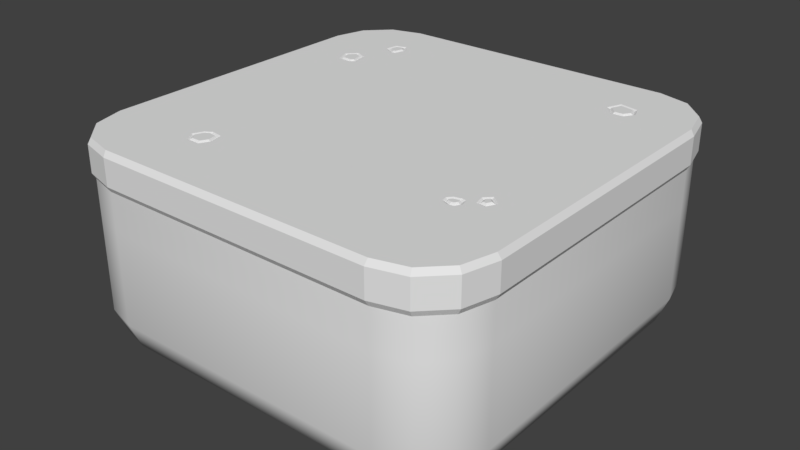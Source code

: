 # Source: BLOCK.blend  (saved by Blender 2.79.7; exported with 4.5.12 LTS)
import bpy
from mathutils import Matrix  # noqa: F401  (used for matrix-valued properties, if any)

bpy.ops.wm.read_factory_settings(use_empty=True)
scene = bpy.context.scene
scene.name = 'Scene'

# ---- collections
col_collection_1 = bpy.data.collections.new('Collection 1'); scene.collection.children.link(col_collection_1)

# ---- materials (node trees are filled in below, after node groups)
mat_m0green_v = bpy.data.materials.new('m0Green_v')
mat_m0green_v.alpha_threshold = 0.0
mat_m0green_v.use_transparent_shadow = False
mat_m0green_v.roughness = 0.5
mat_m5whiteflower_v = bpy.data.materials.new('m5whiteflower_v')
mat_m5whiteflower_v.alpha_threshold = 0.0
mat_m5whiteflower_v.use_transparent_shadow = False
mat_m5whiteflower_v.roughness = 0.5

# ---- material node trees

# ---- world
world_world = bpy.data.worlds.new('World'); scene.world = world_world
world_world.color = (0.05088, 0.05088, 0.05088)
world_world.use_sun_shadow = False
world_world.sun_shadow_jitter_overblur = 0.0

# ---- meshes
me_plane_002 = bpy.data.meshes.new('Plane.002')
me_plane_002.from_pydata([(-1.421, 1.043, 0.3677), (-1.354, 1.012, 0.3677), (-1.331, 0.9063, 0.3677), (-1.354, 0.8886, 0.3677), (-1.446, 0.8962, 0.3677), (-1.478, 0.9827, 0.3677), (-1.202, 1.48, 0.3677), (-1.17, 1.437, 0.3677), (-1.194, 1.354, 0.3677), (-1.21, 1.352, 0.3677), (-1.27, 1.392, 0.3677), (-1.26, 1.461, 0.3677), (1.263, 1.458, 0.3677), (1.226, 1.37, 0.3677), (1.291, 1.297, 0.3677), (1.37, 1.301, 0.3677), (1.412, 1.362, 0.3677), (1.386, 1.433, 0.3677), (-1.032, -1.245, 0.3677), (-0.9894, -1.218, 0.3677), (-0.9167, -1.231, 0.3677), (-0.9003, -1.313, 0.3677), (-0.9353, -1.378, 0.3677), (-1.027, -1.378, 0.3677), (-1.063, -1.314, 0.3677), (1.474, -0.7626, 0.3677), (1.514, -0.7941, 0.3677), (1.491, -0.837, 0.3677), (1.461, -0.8345, 0.3677), (1.451, -0.7857, 0.3677), (1.265, -0.9293, 0.3677), (1.316, -0.9179, 0.3677), (1.32, -0.9187, 0.3677), (1.327, -0.9482, 0.3677), (1.312, -0.9748, 0.3677), (1.288, -0.9784, 0.3677), (1.253, -0.9653, 0.3677), (1.25, -0.9485, 0.3677), (-1.425, 1.066, 0.3516), (-1.337, 1.026, 0.3516), (-1.31, 0.8984, 0.3516), (-1.349, 0.8686, 0.3516), (-1.46, 0.8779, 0.3516), (-1.501, 0.9874, 0.3516), (-1.194, 1.503, 0.3516), (-1.148, 1.441, 0.3516), (-1.179, 1.337, 0.3516), (-1.214, 1.332, 0.3516), (-1.291, 1.382, 0.3516), (-1.278, 1.476, 0.3516), (1.251, 1.48, 0.3516), (1.204, 1.366, 0.3516), (1.283, 1.277, 0.3516), (1.381, 1.282, 0.3516), (1.434, 1.359, 0.3516), (1.401, 1.45, 0.3516), (-1.047, -1.231, 0.3516), (-0.9933, -1.198, 0.3516), (-0.9002, -1.215, 0.3516), (-0.8798, -1.316, 0.3516), (-0.9237, -1.398, 0.3516), (-1.039, -1.398, 0.3516), (-1.085, -1.315, 0.3516), (1.473, -0.7365, 0.3516), (1.539, -0.7889, 0.3516), (1.502, -0.8574, 0.3516), (1.445, -0.8527, 0.3516), (1.43, -0.7794, 0.3516), (1.255, -0.9117, 0.3516), (1.316, -0.898, 0.3516), (1.336, -0.9023, 0.3516), (1.348, -0.9512, 0.3516), (1.324, -0.9926, 0.3516), (1.286, -0.9984, 0.3516), (1.236, -0.9798, 0.3516), (1.229, -0.9434, 0.3516)], [], [(17, 12, 13, 14, 15, 16), (6, 11, 10, 9, 8, 7), (1, 0, 5, 4, 3, 2), (26, 25, 29, 28, 27), (33, 32, 31, 30, 37, 36, 35, 34), (20, 19, 18, 24, 23, 22, 21), (0, 1, 39, 38), (1, 2, 40, 39), (2, 3, 41, 40), (3, 4, 42, 41), (4, 5, 43, 42), (5, 0, 38, 43), (6, 7, 45, 44), (7, 8, 46, 45), (8, 9, 47, 46), (9, 10, 48, 47), (10, 11, 49, 48), (11, 6, 44, 49), (13, 12, 50, 51), (14, 13, 51, 52), (15, 14, 52, 53), (16, 15, 53, 54), (17, 16, 54, 55), (12, 17, 55, 50), (18, 19, 57, 56), (19, 20, 58, 57), (20, 21, 59, 58), (21, 22, 60, 59), (22, 23, 61, 60), (23, 24, 62, 61), (24, 18, 56, 62), (25, 26, 64, 63), (26, 27, 65, 64), (27, 28, 66, 65), (28, 29, 67, 66), (29, 25, 63, 67), (30, 31, 69, 68), (31, 32, 70, 69), (32, 33, 71, 70), (33, 34, 72, 71), (34, 35, 73, 72), (35, 36, 74, 73), (36, 37, 75, 74), (37, 30, 68, 75)])
_uv = me_plane_002.uv_layers.new(name='UVMap')
_uv.uv.foreach_set('vector', [-0.2676, 0.03509, -0.973, -0.2527, -0.8625, -0.8202, -0.2835, -0.9791, 0.1141, -0.692, 0.1187, -0.235, 1.217, -0.7401, 1.002, -0.4402, 0.5806, -0.4927, 0.4563, -0.9161, 0.4966, -1.005, 1.018, -0.9979, 0.7863, 0.385, 1.233, 0.3756, 1.393, 0.8527, 1.006, 1.259, 0.4731, 1.07, 0.3854, 0.9125, 1.678, -0.9865, 1.978, -0.9521, 1.969, -0.7549, 1.72, -0.5944, 1.595, -0.7157, 0.8112, 1.844, 0.7263, 2.002, 0.704, 2.001, 0.4306, 1.852, 0.3703, 1.716, 0.4188, 1.624, 0.6416, 1.607, 0.772, 1.666, -0.06934, 1.279, -0.5127, 1.363, -0.7768, 1.198, -0.9665, 0.7693, -0.7452, 0.3792, -0.1893, 0.3746, 0.0236, 0.7744, 1.233, 0.3756, 0.7863, 0.385, 0.7039, 0.2191, 1.344, 0.2191, 0.7863, 0.385, 0.3854, 0.9125, 0.1993, 0.8987, 0.7039, 0.2191, 0.3854, 0.9125, 0.4731, 1.07, 0.3532, 1.204, 0.1993, 0.8987, 0.4731, 1.07, 1.006, 1.259, 1.05, 1.44, 0.3532, 1.204, 1.006, 1.259, 1.393, 0.8527, 1.581, 0.8943, 1.05, 1.44, 1.393, 0.8527, 1.233, 0.3756, 1.344, 0.2191, 1.581, 0.8943, 1.217, -0.7401, 1.018, -0.9979, 1.103, -1.162, 1.408, -0.7431, 1.018, -0.9979, 0.4966, -1.005, 0.3961, -1.162, 1.103, -1.162, 0.4966, -1.005, 0.4563, -0.9161, 0.2801, -0.935, 0.3961, -1.162, 0.4563, -0.9161, 0.5806, -0.4927, 0.4604, -0.3512, 0.2801, -0.935, 0.5806, -0.4927, 1.002, -0.4402, 1.08, -0.2646, 0.4604, -0.3512, 1.002, -0.4402, 1.217, -0.7401, 1.408, -0.7431, 1.08, -0.2646, -0.8625, -0.8202, -0.973, -0.2527, -1.147, -0.1586, -1.005, -0.9446, -0.2835, -0.9791, -0.8625, -0.8202, -1.005, -0.9446, -0.2499, -1.162, 0.1141, -0.692, -0.2835, -0.9791, -0.2499, -1.162, 0.2788, -0.7713, 0.1187, -0.235, 0.1141, -0.692, 0.2788, -0.7713, 0.2788, -0.1464, -0.2676, 0.03509, 0.1187, -0.235, 0.2788, -0.1464, -0.2512, 0.2178, -0.973, -0.2527, -0.2676, 0.03509, -0.2512, 0.2178, -1.147, -0.1586, -0.7768, 1.198, -0.5127, 1.363, -0.5409, 1.536, -0.9089, 1.314, -0.5127, 1.363, -0.06934, 1.279, 0.06295, 1.41, -0.5409, 1.536, -0.06934, 1.279, 0.0236, 0.7744, 0.198, 0.747, 0.06295, 1.41, 0.0236, 0.7744, -0.1893, 0.3746, -0.09725, 0.2191, 0.198, 0.747, -0.1893, 0.3746, -0.7452, 0.3792, -0.8338, 0.2192, -0.09725, 0.2191, -0.7452, 0.3792, -0.9665, 0.7693, -1.147, 0.7551, -0.8338, 0.2192, -0.9665, 0.7693, -0.7768, 1.198, -0.9089, 1.314, -1.147, 0.7551, 1.978, -0.9521, 1.678, -0.9865, 1.578, -1.162, 2.134, -1.086, 1.678, -0.9865, 1.595, -0.7157, 1.409, -0.666, 1.578, -1.162, 1.595, -0.7157, 1.72, -0.5944, 1.7, -0.4021, 1.409, -0.666, 1.72, -0.5944, 1.969, -0.7549, 2.134, -0.6638, 1.7, -0.4021, 1.969, -0.7549, 1.978, -0.9521, 2.134, -1.086, 2.134, -0.6638, 0.4306, 1.852, 0.704, 2.001, 0.6677, 2.162, 0.3001, 1.961, 0.704, 2.001, 0.7263, 2.002, 0.8105, 2.162, 0.6677, 2.162, 0.7263, 2.002, 0.8112, 1.844, 0.9825, 1.868, 0.8105, 2.162, 0.8112, 1.844, 0.772, 1.666, 0.906, 1.558, 0.9825, 1.868, 0.772, 1.666, 0.6416, 1.607, 0.6725, 1.441, 0.906, 1.558, 0.6416, 1.607, 0.4188, 1.624, 0.3215, 1.479, 0.6725, 1.441, 0.4188, 1.624, 0.3703, 1.716, 0.1993, 1.7, 0.3215, 1.479, 0.3703, 1.716, 0.4306, 1.852, 0.3001, 1.961, 0.1993, 1.7])
_ca = me_plane_002.color_attributes.new('Col', 'BYTE_COLOR', 'CORNER')
_ca.data.foreach_set('color', [0.4508, 0.4508, 0.4508, 1.0, 0.4508, 0.4508, 0.4508, 1.0, 0.4508, 0.4508, 0.4508, 1.0, 0.4508, 0.4508, 0.4508, 1.0, 0.4508, 0.4508, 0.4508, 1.0, 0.4508, 0.4508, 0.4508, 1.0, 0.4508, 0.4508, 0.4508, 1.0, 0.4508, 0.4508, 0.4508, 1.0, 0.4508, 0.4508, 0.4508, 1.0, 0.4508, 0.4508, 0.4508, 1.0, 0.4508, 0.4508, 0.4508, 1.0, 0.4508, 0.4508, 0.4508, 1.0, 0.4508, 0.4508, 0.4508, 1.0, 0.4508, 0.4508, 0.4508, 1.0, 0.4508, 0.4508, 0.4508, 1.0, 0.4508, 0.4508, 0.4508, 1.0, 0.4508, 0.4508, 0.4508, 1.0, 0.4508, 0.4508, 0.4508, 1.0, 0.4508, 0.4508, 0.4508, 1.0, 0.4508, 0.4508, 0.4508, 1.0, 0.4508, 0.4508, 0.4508, 1.0, 0.4508, 0.4508, 0.4508, 1.0, 0.4508, 0.4508, 0.4508, 1.0, 0.4508, 0.4508, 0.4508, 1.0, 0.4508, 0.4508, 0.4508, 1.0, 0.4508, 0.4508, 0.4508, 1.0, 0.4508, 0.4508, 0.4508, 1.0, 0.4508, 0.4508, 0.4508, 1.0, 0.4508, 0.4508, 0.4508, 1.0, 0.4508, 0.4508, 0.4508, 1.0, 0.4508, 0.4508, 0.4508, 1.0, 0.4508, 0.4508, 0.4508, 1.0, 0.4508, 0.4508, 0.4508, 1.0, 0.4508, 0.4508, 0.4508, 1.0, 0.4508, 0.4508, 0.4508, 1.0, 0.4508, 0.4508, 0.4508, 1.0, 0.4508, 0.4508, 0.4508, 1.0, 0.4508, 0.4508, 0.4508, 1.0, 0.4508, 0.4508, 0.4508, 1.0, 0.4508, 0.4508, 0.4508, 1.0, 0.1329, 0.1329, 0.1329, 1.0, 0.1329, 0.1329, 0.1329, 1.0, 0.4508, 0.4508, 0.4508, 1.0, 0.4508, 0.4508, 0.4508, 1.0, 0.1329, 0.1329, 0.1329, 1.0, 0.1329, 0.1329, 0.1329, 1.0, 0.4508, 0.4508, 0.4508, 1.0, 0.4508, 0.4508, 0.4508, 1.0, 0.1329, 0.1329, 0.1329, 1.0, 0.1329, 0.1329, 0.1329, 1.0, 0.4508, 0.4508, 0.4508, 1.0, 0.4508, 0.4508, 0.4508, 1.0, 0.1329, 0.1329, 0.1329, 1.0, 0.1329, 0.1329, 0.1329, 1.0, 0.4508, 0.4508, 0.4508, 1.0, 0.4508, 0.4508, 0.4508, 1.0, 0.1329, 0.1329, 0.1329, 1.0, 0.1329, 0.1329, 0.1329, 1.0, 0.4508, 0.4508, 0.4508, 1.0, 0.4508, 0.4508, 0.4508, 1.0, 0.1329, 0.1329, 0.1329, 1.0, 0.1329, 0.1329, 0.1329, 1.0, 0.4508, 0.4508, 0.4508, 1.0, 0.4508, 0.4508, 0.4508, 1.0, 0.1329, 0.1329, 0.1329, 1.0, 0.1329, 0.1329, 0.1329, 1.0, 0.4508, 0.4508, 0.4508, 1.0, 0.4508, 0.4508, 0.4508, 1.0, 0.1329, 0.1329, 0.1329, 1.0, 0.1329, 0.1329, 0.1329, 1.0, 0.4508, 0.4508, 0.4508, 1.0, 0.4508, 0.4508, 0.4508, 1.0, 0.1329, 0.1329, 0.1329, 1.0, 0.1329, 0.1329, 0.1329, 1.0, 0.4508, 0.4508, 0.4508, 1.0, 0.4508, 0.4508, 0.4508, 1.0, 0.1329, 0.1329, 0.1329, 1.0, 0.1329, 0.1329, 0.1329, 1.0, 0.4508, 0.4508, 0.4508, 1.0, 0.4508, 0.4508, 0.4508, 1.0, 0.1329, 0.1329, 0.1329, 1.0, 0.1329, 0.1329, 0.1329, 1.0, 0.4508, 0.4508, 0.4508, 1.0, 0.4508, 0.4508, 0.4508, 1.0, 0.1329, 0.1329, 0.1329, 1.0, 0.1329, 0.1329, 0.1329, 1.0, 0.4508, 0.4508, 0.4508, 1.0, 0.4508, 0.4508, 0.4508, 1.0, 0.1329, 0.1329, 0.1329, 1.0, 0.1329, 0.1329, 0.1329, 1.0, 0.4508, 0.4508, 0.4508, 1.0, 0.4508, 0.4508, 0.4508, 1.0, 0.1329, 0.1329, 0.1329, 1.0, 0.1329, 0.1329, 0.1329, 1.0, 0.4508, 0.4508, 0.4508, 1.0, 0.4508, 0.4508, 0.4508, 1.0, 0.1329, 0.1329, 0.1329, 1.0, 0.1329, 0.1329, 0.1329, 1.0, 0.4508, 0.4508, 0.4508, 1.0, 0.4508, 0.4508, 0.4508, 1.0, 0.1329, 0.1329, 0.1329, 1.0, 0.1329, 0.1329, 0.1329, 1.0, 0.4508, 0.4508, 0.4508, 1.0, 0.4508, 0.4508, 0.4508, 1.0, 0.1329, 0.1329, 0.1329, 1.0, 0.1329, 0.1329, 0.1329, 1.0, 0.4508, 0.4508, 0.4508, 1.0, 0.4508, 0.4508, 0.4508, 1.0, 0.1329, 0.1329, 0.1329, 1.0, 0.1329, 0.1329, 0.1329, 1.0, 0.4508, 0.4508, 0.4508, 1.0, 0.4508, 0.4508, 0.4508, 1.0, 0.1329, 0.1329, 0.1329, 1.0, 0.1329, 0.1329, 0.1329, 1.0, 0.4508, 0.4508, 0.4508, 1.0, 0.4508, 0.4508, 0.4508, 1.0, 0.1329, 0.1329, 0.1329, 1.0, 0.1329, 0.1329, 0.1329, 1.0, 0.4508, 0.4508, 0.4508, 1.0, 0.4508, 0.4508, 0.4508, 1.0, 0.1329, 0.1329, 0.1329, 1.0, 0.1329, 0.1329, 0.1329, 1.0, 0.4508, 0.4508, 0.4508, 1.0, 0.4508, 0.4508, 0.4508, 1.0, 0.1329, 0.1329, 0.1329, 1.0, 0.1329, 0.1329, 0.1329, 1.0, 0.4508, 0.4508, 0.4508, 1.0, 0.4508, 0.4508, 0.4508, 1.0, 0.1329, 0.1329, 0.1329, 1.0, 0.1329, 0.1329, 0.1329, 1.0, 0.4508, 0.4508, 0.4508, 1.0, 0.4508, 0.4508, 0.4508, 1.0, 0.1329, 0.1329, 0.1329, 1.0, 0.1329, 0.1329, 0.1329, 1.0, 0.4508, 0.4508, 0.4508, 1.0, 0.4508, 0.4508, 0.4508, 1.0, 0.1329, 0.1329, 0.1329, 1.0, 0.1329, 0.1329, 0.1329, 1.0, 0.4508, 0.4508, 0.4508, 1.0, 0.4508, 0.4508, 0.4508, 1.0, 0.1329, 0.1329, 0.1329, 1.0, 0.1329, 0.1329, 0.1329, 1.0, 0.4508, 0.4508, 0.4508, 1.0, 0.4508, 0.4508, 0.4508, 1.0, 0.1329, 0.1329, 0.1329, 1.0, 0.1329, 0.1329, 0.1329, 1.0, 0.4508, 0.4508, 0.4508, 1.0, 0.4508, 0.4508, 0.4508, 1.0, 0.1329, 0.1329, 0.1329, 1.0, 0.1329, 0.1329, 0.1329, 1.0, 0.4508, 0.4508, 0.4508, 1.0, 0.4508, 0.4508, 0.4508, 1.0, 0.1329, 0.1329, 0.1329, 1.0, 0.1329, 0.1329, 0.1329, 1.0, 0.4508, 0.4508, 0.4508, 1.0, 0.4508, 0.4508, 0.4508, 1.0, 0.1329, 0.1329, 0.1329, 1.0, 0.1329, 0.1329, 0.1329, 1.0, 0.4508, 0.4508, 0.4508, 1.0, 0.4508, 0.4508, 0.4508, 1.0, 0.1329, 0.1329, 0.1329, 1.0, 0.1329, 0.1329, 0.1329, 1.0, 0.4508, 0.4508, 0.4508, 1.0, 0.4508, 0.4508, 0.4508, 1.0, 0.1329, 0.1329, 0.1329, 1.0, 0.1329, 0.1329, 0.1329, 1.0, 0.4508, 0.4508, 0.4508, 1.0, 0.4508, 0.4508, 0.4508, 1.0, 0.1329, 0.1329, 0.1329, 1.0, 0.1329, 0.1329, 0.1329, 1.0, 0.4508, 0.4508, 0.4508, 1.0, 0.4508, 0.4508, 0.4508, 1.0, 0.1329, 0.1329, 0.1329, 1.0, 0.1329, 0.1329, 0.1329, 1.0, 0.4508, 0.4508, 0.4508, 1.0, 0.4508, 0.4508, 0.4508, 1.0, 0.1329, 0.1329, 0.1329, 1.0, 0.1329, 0.1329, 0.1329, 1.0, 0.4508, 0.4508, 0.4508, 1.0, 0.4508, 0.4508, 0.4508, 1.0, 0.1329, 0.1329, 0.1329, 1.0, 0.1329, 0.1329, 0.1329, 1.0, 0.4508, 0.4508, 0.4508, 1.0, 0.4508, 0.4508, 0.4508, 1.0, 0.1329, 0.1329, 0.1329, 1.0, 0.1329, 0.1329, 0.1329, 1.0, 0.4508, 0.4508, 0.4508, 1.0, 0.4508, 0.4508, 0.4508, 1.0, 0.1329, 0.1329, 0.1329, 1.0, 0.1329, 0.1329, 0.1329, 1.0])
me_plane_002.use_remesh_preserve_volume = False
me_plane_002.use_remesh_preserve_attributes = False
me_plane_002.use_mirror_vertex_groups = False
me_plane_002.use_paint_bone_selection = False
me_plane_002.use_paint_mask_vertex = True
me_plane_002.update()
me_plane_001 = bpy.data.meshes.new('Plane.001')
me_plane_001.from_pydata([(-1.681, -1.915, 0.3089), (-1.915, -1.681, 0.3089), (-2.0, -1.363, 0.3089), (-2.0, 1.363, 0.3089), (-1.369, -1.967, -0.001742), (-1.363, -2.0, 0.0522), (-1.967, -1.369, -0.001742), (-2.0, -1.363, 0.0522), (-1.67, -1.886, -0.001742), (-1.681, -1.915, 0.0522), (-1.886, -1.67, -0.001742), (-1.915, -1.681, 0.0522), (1.967, -1.369, -0.001742), (2.0, -1.363, 0.0522), (1.369, -1.967, -0.001742), (1.363, -2.0, 0.0522), (1.886, -1.67, -0.001742), (1.915, -1.681, 0.0522), (1.67, -1.886, -0.001742), (1.681, -1.915, 0.0522), (-1.369, 1.967, -0.001742), (-1.363, 2.0, 0.0522), (-2.0, 1.363, 0.0522), (-1.967, 1.369, -0.001742), (-1.67, 1.886, -0.001742), (-1.681, 1.915, 0.0522), (-1.886, 1.67, -0.001742), (-1.915, 1.681, 0.0522), (1.369, 1.967, -0.001742), (1.363, 2.0, 0.0522), (1.967, 1.369, -0.001742), (2.0, 1.363, 0.0522), (1.67, 1.886, -0.001742), (1.681, 1.915, 0.0522), (1.886, 1.67, -0.001742), (1.915, 1.681, 0.0522), (-1.363, -2.0, 0.3089), (1.363, -2.0, 0.3089), (1.681, -1.915, 0.3089), (1.915, -1.681, 0.3089), (2.0, -1.363, 0.3089), (2.0, 1.363, 0.3089), (1.915, 1.681, 0.3089), (1.681, 1.915, 0.3089), (1.363, 2.0, 0.3089), (-1.363, 2.0, 0.3089), (-1.681, 1.915, 0.3089), (-1.915, 1.681, 0.3089), (-1.369, -1.967, 0.3628), (-1.67, -1.886, 0.3628), (-1.886, -1.67, 0.3628), (-1.967, -1.369, 0.3628), (-1.967, 1.369, 0.3628), (1.369, -1.967, 0.3628), (1.67, -1.886, 0.3628), (1.886, -1.67, 0.3628), (1.967, -1.369, 0.3628), (1.967, 1.369, 0.3628), (1.886, 1.67, 0.3628), (1.67, 1.886, 0.3628), (1.369, 1.967, 0.3628), (-1.369, 1.967, 0.3628), (-1.67, 1.886, 0.3628), (-1.886, 1.67, 0.3628), (-1.43, 1.091, 0.3628), (-1.32, 1.04, 0.3628), (-1.287, 0.8901, 0.3628), (-1.342, 0.8477, 0.3628), (-1.475, 0.8586, 0.3628), (-1.524, 0.9922, 0.3628), (-1.187, 1.527, 0.3628), (-1.126, 1.445, 0.3628), (-1.163, 1.319, 0.3628), (-1.219, 1.31, 0.3628), (-1.314, 1.373, 0.3628), (-1.296, 1.492, 0.3628), (1.239, 1.503, 0.3628), (1.18, 1.362, 0.3628), (1.274, 1.256, 0.3628), (1.392, 1.262, 0.3628), (1.457, 1.356, 0.3628), (1.416, 1.468, 0.3628), (-1.063, -1.217, 0.3628), (-0.9975, -1.177, 0.3628), (-0.8829, -1.197, 0.3628), (-0.8584, -1.32, 0.3628), (-0.9116, -1.418, 0.3628), (-1.051, -1.418, 0.3628), (-1.108, -1.316, 0.3628), (1.471, -0.7092, 0.3628), (1.564, -0.7836, 0.3628), (1.514, -0.8789, 0.3628), (1.429, -0.8718, 0.3628), (1.407, -0.7728, 0.3628), (1.243, -0.8934, 0.3628), (1.316, -0.8771, 0.3628), (1.353, -0.8852, 0.3628), (1.369, -0.9543, 0.3628), (1.337, -1.011, 0.3628), (1.284, -1.019, 0.3628), (1.219, -0.995, 0.3628), (1.207, -0.9381, 0.3628), (-1.425, 1.066, 0.3516), (-1.337, 1.026, 0.3516), (-1.31, 0.8984, 0.3516), (-1.349, 0.8686, 0.3516), (-1.46, 0.8779, 0.3516), (-1.501, 0.9874, 0.3516), (-1.194, 1.503, 0.3516), (-1.148, 1.441, 0.3516), (-1.179, 1.337, 0.3516), (-1.214, 1.332, 0.3516), (-1.291, 1.382, 0.3516), (-1.278, 1.476, 0.3516), (1.251, 1.48, 0.3516), (1.204, 1.366, 0.3516), (1.283, 1.277, 0.3516), (1.381, 1.282, 0.3516), (1.434, 1.359, 0.3516), (1.401, 1.45, 0.3516), (-1.047, -1.231, 0.3516), (-0.9933, -1.198, 0.3516), (-0.9002, -1.215, 0.3516), (-0.8798, -1.316, 0.3516), (-0.9237, -1.398, 0.3516), (-1.039, -1.398, 0.3516), (-1.085, -1.315, 0.3516), (1.473, -0.7365, 0.3516), (1.539, -0.7889, 0.3516), (1.502, -0.8574, 0.3516), (1.445, -0.8527, 0.3516), (1.43, -0.7794, 0.3516), (1.255, -0.9117, 0.3516), (1.316, -0.898, 0.3516), (1.336, -0.9023, 0.3516), (1.348, -0.9512, 0.3516), (1.324, -0.9926, 0.3516), (1.286, -0.9984, 0.3516), (1.236, -0.9798, 0.3516), (1.229, -0.9434, 0.3516)], [], [(41, 13, 31), (37, 5, 15), (3, 27, 22), (38, 15, 19), (2, 22, 7), (36, 9, 5), (1, 7, 11), (42, 31, 35), (40, 17, 13), (45, 29, 21), (0, 11, 9), (46, 21, 25), (39, 19, 17), (47, 25, 27), (47, 52, 63), (17, 18, 16), (39, 56, 55), (15, 4, 14), (14, 19, 15), (49, 1, 0), (28, 33, 32), (53, 36, 37), (20, 25, 21), (33, 34, 32), (23, 27, 26), (7, 23, 6), (42, 57, 41), (55, 38, 39), (12, 17, 16), (51, 3, 2), (30, 35, 31), (9, 10, 8), (6, 11, 7), (57, 40, 41), (46, 61, 45), (63, 46, 47), (43, 60, 59), (21, 28, 20), (38, 53, 37), (31, 12, 30), (0, 48, 49), (59, 42, 43), (1, 51, 2), (43, 35, 33), (4, 9, 8), (27, 24, 26), (61, 44, 45), (44, 33, 29), (88, 49, 87), (89, 57, 79), (73, 64, 65), (71, 76, 60), (92, 93, 96), (99, 85, 56), (102, 65, 64), (104, 65, 103), (104, 67, 66), (106, 67, 105), (106, 69, 68), (102, 69, 107), (108, 71, 70), (110, 71, 109), (110, 73, 72), (112, 73, 111), (112, 75, 74), (108, 75, 113), (114, 77, 115), (115, 78, 116), (117, 78, 79), (118, 79, 80), (119, 80, 81), (114, 81, 76), (121, 82, 120), (122, 83, 121), (122, 85, 84), (124, 85, 123), (124, 87, 86), (125, 88, 87), (126, 82, 88), (127, 90, 89), (128, 91, 90), (130, 91, 129), (130, 93, 92), (127, 93, 131), (132, 95, 94), (134, 95, 133), (134, 97, 96), (136, 97, 135), (136, 99, 98), (138, 99, 137), (138, 101, 100), (139, 94, 101), (41, 40, 13), (37, 36, 5), (3, 47, 27), (38, 37, 15), (2, 3, 22), (36, 0, 9), (1, 2, 7), (42, 41, 31), (40, 39, 17), (45, 44, 29), (0, 1, 11), (46, 45, 21), (39, 38, 19), (47, 46, 25), (47, 3, 52), (17, 19, 18), (39, 40, 56), (15, 5, 4), (14, 18, 19), (49, 50, 1), (28, 29, 33), (53, 48, 36), (20, 24, 25), (33, 35, 34), (23, 22, 27), (7, 22, 23), (42, 58, 57), (55, 54, 38), (12, 13, 17), (51, 52, 3), (30, 34, 35), (9, 11, 10), (6, 10, 11), (57, 56, 40), (46, 62, 61), (63, 62, 46), (43, 44, 60), (21, 29, 28), (38, 54, 53), (31, 13, 12), (0, 36, 48), (59, 58, 42), (1, 50, 51), (43, 42, 35), (4, 5, 9), (27, 25, 24), (61, 60, 44), (44, 43, 33), (49, 48, 87), (48, 53, 86), (87, 48, 86), (53, 54, 55), (55, 56, 53), (56, 85, 53), (85, 86, 53), (51, 50, 88), (50, 49, 88), (52, 51, 68), (51, 88, 82), (51, 82, 68), (68, 69, 52), (77, 66, 78), (66, 67, 84), (78, 66, 93), (93, 66, 84), (67, 68, 83), (68, 82, 83), (83, 84, 67), (79, 78, 89), (89, 78, 93), (57, 80, 79), (90, 56, 57), (89, 90, 57), (63, 52, 74), (52, 69, 64), (52, 64, 74), (73, 74, 64), (77, 71, 72), (77, 72, 66), (72, 73, 65), (65, 66, 72), (62, 63, 75), (63, 74, 75), (60, 61, 71), (61, 62, 75), (70, 61, 75), (58, 59, 81), (59, 60, 81), (80, 57, 58), (81, 80, 58), (61, 70, 71), (71, 77, 76), (76, 81, 60), (93, 84, 94), (84, 85, 101), (94, 84, 101), (94, 95, 93), (56, 90, 91), (96, 97, 92), (97, 56, 91), (97, 91, 92), (93, 95, 96), (100, 101, 85), (56, 97, 98), (99, 100, 85), (56, 98, 99), (102, 103, 65), (104, 66, 65), (104, 105, 67), (106, 68, 67), (106, 107, 69), (102, 64, 69), (108, 109, 71), (110, 72, 71), (110, 111, 73), (112, 74, 73), (112, 113, 75), (108, 70, 75), (114, 76, 77), (115, 77, 78), (117, 116, 78), (118, 117, 79), (119, 118, 80), (114, 119, 81), (121, 83, 82), (122, 84, 83), (122, 123, 85), (124, 86, 85), (124, 125, 87), (125, 126, 88), (126, 120, 82), (127, 128, 90), (128, 129, 91), (130, 92, 91), (130, 131, 93), (127, 89, 93), (132, 133, 95), (134, 96, 95), (134, 135, 97), (136, 98, 97), (136, 137, 99), (138, 100, 99), (138, 139, 101), (139, 132, 94)])
_uv = me_plane_001.uv_layers.new(name='UVMap')
_uv.uv.foreach_set('vector', [1.168, 0.977, 1.278, 0.01636, 1.26, 1.005, 0.977, -0.1684, 0.01636, -0.278, 1.005, -0.2602, -0.1824, 0.9547, -0.2201, 1.108, -0.2779, 0.9836, 1.075, -0.127, 1.005, -0.2602, 1.125, -0.2034, -0.1684, 0.0229, -0.2779, 0.9836, -0.2602, -0.005308, 0.04525, -0.1826, -0.1081, -0.2203, 0.01636, -0.278, -0.127, -0.07508, -0.2602, -0.005308, -0.2034, -0.1249, 1.127, 1.075, 1.26, 1.005, 1.203, 1.125, 1.182, 0.04526, 1.22, -0.1081, 1.278, 0.01636, 0.02302, 1.168, 0.9836, 1.278, -0.005197, 1.26, -0.05437, -0.1445, -0.2034, -0.1249, -0.1081, -0.2203, -0.07496, 1.127, -0.005197, 1.26, -0.1248, 1.203, 1.144, -0.05437, 1.125, -0.2034, 1.22, -0.1081, -0.1444, 1.054, -0.1248, 1.203, -0.2201, 1.108, -0.1444, 1.054, -0.1605, 0.9541, -0.1269, 1.045, 1.22, -0.1081, 1.142, -0.2234, 1.242, -0.1259, 1.144, -0.05437, 1.161, 0.04577, 1.127, -0.04507, 1.005, -0.2602, 0.005437, -0.3028, 1.016, -0.2847, 1.016, -0.2847, 1.125, -0.2034, 1.005, -0.2602, -0.04508, -0.1271, -0.127, -0.07508, -0.05437, -0.1445, 0.9946, 1.303, 1.108, 1.22, 1.126, 1.242, 0.9757, -0.1465, 0.04525, -0.1826, 0.977, -0.1684, -0.01644, 1.285, -0.1248, 1.203, -0.005197, 1.26, 1.108, 1.22, 1.223, 1.142, 1.126, 1.242, -0.3027, 0.9945, -0.2201, 1.108, -0.2416, 1.126, -0.2602, -0.005308, -0.3027, 0.9945, -0.2847, -0.01655, 1.127, 1.075, 1.147, 0.9758, 1.168, 0.977, 1.127, -0.04507, 1.075, -0.127, 1.144, -0.05437, 1.303, 0.005435, 1.22, -0.1081, 1.242, -0.1259, -0.1465, 0.02414, -0.1824, 0.9547, -0.1684, 0.0229, 1.285, 1.016, 1.203, 1.125, 1.26, 1.005, -0.1081, -0.2203, -0.2234, -0.1418, -0.1259, -0.2417, -0.2847, -0.01655, -0.2034, -0.1249, -0.2602, -0.005308, 1.147, 0.9758, 1.182, 0.04526, 1.168, 0.977, -0.07496, 1.127, 0.02426, 1.146, 0.02302, 1.168, -0.1269, 1.045, -0.07496, 1.127, -0.1444, 1.054, 1.054, 1.144, 0.9542, 1.161, 1.045, 1.127, -0.005197, 1.26, 0.9946, 1.303, -0.01644, 1.285, 1.075, -0.127, 0.9757, -0.1465, 0.977, -0.1684, 1.26, 1.005, 1.303, 0.005435, 1.285, 1.016, -0.05437, -0.1445, 0.04577, -0.1606, -0.04508, -0.1271, 1.045, 1.127, 1.127, 1.075, 1.054, 1.144, -0.127, -0.07508, -0.1465, 0.02414, -0.1684, 0.0229, 1.054, 1.144, 1.203, 1.125, 1.108, 1.22, 0.005437, -0.3028, -0.1081, -0.2203, -0.1259, -0.2417, -0.2201, 1.108, -0.1416, 1.223, -0.2416, 1.126, 0.02426, 1.146, 0.9547, 1.182, 0.02302, 1.168, 0.9547, 1.182, 1.108, 1.22, 0.9836, 1.278, 0.1367, 0.05591, -0.04508, -0.1271, 0.1556, 0.02259, 0.993, 0.2694, 1.147, 0.9758, 0.9569, 0.9288, 0.08624, 0.93, 0.01859, 0.8577, 0.05515, 0.8407, 0.1151, 0.9747, 0.9065, 1.006, 0.9542, 1.161, 0.9799, 0.215, 0.9723, 0.2481, 0.9549, 0.2105, 0.9329, 0.1659, 0.2195, 0.05615, 1.161, 0.04577, 0.02025, 0.8495, 0.05515, 0.8407, 0.01859, 0.8577, 0.05932, 0.7938, 0.05515, 0.8407, 0.04938, 0.836, 0.05932, 0.7938, 0.0488, 0.7769, 0.06687, 0.791, 0.009641, 0.7869, 0.0488, 0.7769, 0.04664, 0.7838, 0.009641, 0.7869, -0.01205, 0.825, 0.004906, 0.7805, 0.02025, 0.8495, -0.01205, 0.825, -0.004263, 0.8234, 0.09197, 0.9935, 0.1151, 0.9747, 0.09416, 1.001, 0.09905, 0.939, 0.1151, 0.9747, 0.1078, 0.9733, 0.09905, 0.939, 0.08624, 0.93, 0.1045, 0.9331, 0.06166, 0.9535, 0.08624, 0.93, 0.08754, 0.9371, 0.06166, 0.9535, 0.05892, 0.9892, 0.05457, 0.9502, 0.09197, 0.9935, 0.05892, 0.9892, 0.06507, 0.9843, 0.9106, 0.9989, 0.8871, 0.9597, 0.8949, 0.9612, 0.8949, 0.9612, 0.9182, 0.9257, 0.921, 0.9326, 0.9532, 0.9352, 0.9182, 0.9257, 0.9569, 0.9288, 0.9702, 0.9609, 0.9569, 0.9288, 0.9777, 0.9602, 0.9591, 0.9901, 0.9777, 0.9602, 0.964, 0.996, 0.9106, 0.9989, 0.964, 0.996, 0.9065, 1.006, 0.1745, 0.09552, 0.1514, 0.08859, 0.1567, 0.08407, 0.2054, 0.09065, 0.173, 0.1026, 0.1745, 0.09552, 0.2054, 0.09065, 0.2195, 0.05615, 0.2111, 0.09659, 0.1978, 0.03005, 0.2195, 0.05615, 0.2123, 0.05709, 0.1978, 0.03005, 0.1556, 0.02259, 0.2018, 0.02339, 0.1596, 0.02938, 0.1367, 0.05591, 0.1556, 0.02259, 0.1442, 0.05637, 0.1514, 0.08859, 0.1367, 0.05591, 0.9937, 0.2603, 1.024, 0.2446, 0.993, 0.2694, 1.016, 0.2428, 1.008, 0.2127, 1.024, 0.2446, 0.9853, 0.2214, 1.008, 0.2127, 1.004, 0.2198, 0.9853, 0.2214, 0.9723, 0.2481, 0.9799, 0.215, 0.9937, 0.2603, 0.9723, 0.2481, 0.9797, 0.2459, 0.9225, 0.2016, 0.9428, 0.2132, 0.9187, 0.2077, 0.9495, 0.2048, 0.9428, 0.2132, 0.9429, 0.2063, 0.9495, 0.2048, 0.9607, 0.1876, 0.9549, 0.2105, 0.946, 0.1748, 0.9607, 0.1876, 0.9535, 0.1886, 0.946, 0.1748, 0.9329, 0.1659, 0.9503, 0.1687, 0.917, 0.179, 0.9329, 0.1659, 0.9335, 0.1729, 0.917, 0.179, 0.9069, 0.1928, 0.9113, 0.1739, 0.9142, 0.1911, 0.9187, 0.2077, 0.9069, 0.1928, 1.168, 0.977, 1.182, 0.04526, 1.278, 0.01636, 0.977, -0.1684, 0.04525, -0.1826, 0.01636, -0.278, -0.1824, 0.9547, -0.1444, 1.054, -0.2201, 1.108, 1.075, -0.127, 0.977, -0.1684, 1.005, -0.2602, -0.1684, 0.0229, -0.1824, 0.9547, -0.2779, 0.9836, 0.04525, -0.1826, -0.05437, -0.1445, -0.1081, -0.2203, -0.127, -0.07508, -0.1684, 0.0229, -0.2602, -0.005308, 1.127, 1.075, 1.168, 0.977, 1.26, 1.005, 1.182, 0.04526, 1.144, -0.05437, 1.22, -0.1081, 0.02302, 1.168, 0.9547, 1.182, 0.9836, 1.278, -0.05437, -0.1445, -0.127, -0.07508, -0.2034, -0.1249, -0.07496, 1.127, 0.02302, 1.168, -0.005197, 1.26, 1.144, -0.05437, 1.075, -0.127, 1.125, -0.2034, -0.1444, 1.054, -0.07496, 1.127, -0.1248, 1.203, -0.1444, 1.054, -0.1824, 0.9547, -0.1605, 0.9541, 1.22, -0.1081, 1.125, -0.2034, 1.142, -0.2234, 1.144, -0.05437, 1.182, 0.04526, 1.161, 0.04577, 1.005, -0.2602, 0.01636, -0.278, 0.005437, -0.3028, 1.016, -0.2847, 1.142, -0.2234, 1.125, -0.2034, -0.04508, -0.1271, -0.1099, -0.06539, -0.127, -0.07508, 0.9946, 1.303, 0.9836, 1.278, 1.108, 1.22, 0.9757, -0.1465, 0.04577, -0.1606, 0.04525, -0.1826, -0.01644, 1.285, -0.1416, 1.223, -0.1248, 1.203, 1.108, 1.22, 1.203, 1.125, 1.223, 1.142, -0.3027, 0.9945, -0.2779, 0.9836, -0.2201, 1.108, -0.2602, -0.005308, -0.2779, 0.9836, -0.3027, 0.9945, 1.127, 1.075, 1.11, 1.065, 1.147, 0.9758, 1.127, -0.04507, 1.065, -0.1099, 1.075, -0.127, 1.303, 0.005435, 1.278, 0.01636, 1.22, -0.1081, -0.1465, 0.02414, -0.1605, 0.9541, -0.1824, 0.9547, 1.285, 1.016, 1.223, 1.142, 1.203, 1.125, -0.1081, -0.2203, -0.2034, -0.1249, -0.2234, -0.1418, -0.2847, -0.01655, -0.2234, -0.1418, -0.2034, -0.1249, 1.147, 0.9758, 1.161, 0.04577, 1.182, 0.04526, -0.07496, 1.127, -0.06526, 1.11, 0.02426, 1.146, -0.1269, 1.045, -0.06526, 1.11, -0.07496, 1.127, 1.054, 1.144, 0.9547, 1.182, 0.9542, 1.161, -0.005197, 1.26, 0.9836, 1.278, 0.9946, 1.303, 1.075, -0.127, 1.065, -0.1099, 0.9757, -0.1465, 1.26, 1.005, 1.278, 0.01636, 1.303, 0.005435, -0.05437, -0.1445, 0.04525, -0.1826, 0.04577, -0.1606, 1.045, 1.127, 1.11, 1.065, 1.127, 1.075, -0.127, -0.07508, -0.1099, -0.06539, -0.1465, 0.02414, 1.054, 1.144, 1.127, 1.075, 1.203, 1.125, 0.005437, -0.3028, 0.01636, -0.278, -0.1081, -0.2203, -0.2201, 1.108, -0.1248, 1.203, -0.1416, 1.223, 0.02426, 1.146, 0.9542, 1.161, 0.9547, 1.182, 0.9547, 1.182, 1.054, 1.144, 1.108, 1.22, -0.04508, -0.1271, 0.04577, -0.1606, 0.1556, 0.02259, 0.04577, -0.1606, 0.9757, -0.1465, 0.2018, 0.02339, 0.1556, 0.02259, 0.04577, -0.1606, 0.2018, 0.02339, 0.9757, -0.1465, 1.065, -0.1099, 1.127, -0.04507, 1.127, -0.04507, 1.161, 0.04577, 0.9757, -0.1465, 1.161, 0.04577, 0.2195, 0.05615, 0.9757, -0.1465, 0.2195, 0.05615, 0.2018, 0.02339, 0.9757, -0.1465, -0.1465, 0.02414, -0.1099, -0.06539, 0.1367, 0.05591, -0.1099, -0.06539, -0.04508, -0.1271, 0.1367, 0.05591, -0.1605, 0.9541, -0.1465, 0.02414, 0.004906, 0.7805, -0.1465, 0.02414, 0.1367, 0.05591, 0.1514, 0.08859, -0.1465, 0.02414, 0.1514, 0.08859, 0.004906, 0.7805, 0.004906, 0.7805, -0.01205, 0.825, -0.1605, 0.9541, 0.8871, 0.9597, 0.06687, 0.791, 0.9182, 0.9257, 0.06687, 0.791, 0.0488, 0.7769, 0.2111, 0.09659, 0.9182, 0.9257, 0.06687, 0.791, 0.9723, 0.2481, 0.9723, 0.2481, 0.06687, 0.791, 0.2111, 0.09659, 0.0488, 0.7769, 0.004906, 0.7805, 0.173, 0.1026, 0.004906, 0.7805, 0.1514, 0.08859, 0.173, 0.1026, 0.173, 0.1026, 0.2111, 0.09659, 0.0488, 0.7769, 0.9569, 0.9288, 0.9182, 0.9257, 0.993, 0.2694, 0.993, 0.2694, 0.9182, 0.9257, 0.9723, 0.2481, 1.147, 0.9758, 0.9777, 0.9602, 0.9569, 0.9288, 1.024, 0.2446, 1.161, 0.04577, 1.147, 0.9758, 0.993, 0.2694, 1.024, 0.2446, 1.147, 0.9758, -0.1269, 1.045, -0.1605, 0.9541, 0.05457, 0.9502, -0.1605, 0.9541, -0.01205, 0.825, 0.01859, 0.8577, -0.1605, 0.9541, 0.01859, 0.8577, 0.05457, 0.9502, 0.08624, 0.93, 0.05457, 0.9502, 0.01859, 0.8577, 0.8871, 0.9597, 0.1151, 0.9747, 0.1045, 0.9331, 0.8871, 0.9597, 0.1045, 0.9331, 0.06687, 0.791, 0.1045, 0.9331, 0.08624, 0.93, 0.05515, 0.8407, 0.05515, 0.8407, 0.06687, 0.791, 0.1045, 0.9331, -0.06526, 1.11, -0.1269, 1.045, 0.05892, 0.9892, -0.1269, 1.045, 0.05457, 0.9502, 0.05892, 0.9892, 0.9542, 1.161, 0.02426, 1.146, 0.1151, 0.9747, 0.02426, 1.146, -0.06526, 1.11, 0.05892, 0.9892, 0.09416, 1.001, 0.02426, 1.146, 0.05892, 0.9892, 1.11, 1.065, 1.045, 1.127, 0.964, 0.996, 1.045, 1.127, 0.9542, 1.161, 0.964, 0.996, 0.9777, 0.9602, 1.147, 0.9758, 1.11, 1.065, 0.964, 0.996, 0.9777, 0.9602, 1.11, 1.065, 0.02426, 1.146, 0.09416, 1.001, 0.1151, 0.9747, 0.1151, 0.9747, 0.8871, 0.9597, 0.9065, 1.006, 0.9065, 1.006, 0.964, 0.996, 0.9542, 1.161, 0.9723, 0.2481, 0.2111, 0.09659, 0.9187, 0.2077, 0.2111, 0.09659, 0.2195, 0.05615, 0.9069, 0.1928, 0.9187, 0.2077, 0.2111, 0.09659, 0.9069, 0.1928, 0.9187, 0.2077, 0.9428, 0.2132, 0.9723, 0.2481, 1.161, 0.04577, 1.024, 0.2446, 1.008, 0.2127, 0.9549, 0.2105, 0.9607, 0.1876, 0.9799, 0.215, 0.9607, 0.1876, 1.161, 0.04577, 1.008, 0.2127, 0.9607, 0.1876, 1.008, 0.2127, 0.9799, 0.215, 0.9723, 0.2481, 0.9428, 0.2132, 0.9549, 0.2105, 0.9113, 0.1739, 0.9069, 0.1928, 0.2195, 0.05615, 1.161, 0.04577, 0.9607, 0.1876, 0.9503, 0.1687, 0.9329, 0.1659, 0.9113, 0.1739, 0.2195, 0.05615, 1.161, 0.04577, 0.9503, 0.1687, 0.9329, 0.1659, 0.02025, 0.8495, 0.04938, 0.836, 0.05515, 0.8407, 0.05932, 0.7938, 0.06687, 0.791, 0.05515, 0.8407, 0.05932, 0.7938, 0.04664, 0.7838, 0.0488, 0.7769, 0.009641, 0.7869, 0.004906, 0.7805, 0.0488, 0.7769, 0.009641, 0.7869, -0.004263, 0.8234, -0.01205, 0.825, 0.02025, 0.8495, 0.01859, 0.8577, -0.01205, 0.825, 0.09197, 0.9935, 0.1078, 0.9733, 0.1151, 0.9747, 0.09905, 0.939, 0.1045, 0.9331, 0.1151, 0.9747, 0.09905, 0.939, 0.08754, 0.9371, 0.08624, 0.93, 0.06166, 0.9535, 0.05457, 0.9502, 0.08624, 0.93, 0.06166, 0.9535, 0.06507, 0.9843, 0.05892, 0.9892, 0.09197, 0.9935, 0.09416, 1.001, 0.05892, 0.9892, 0.9106, 0.9989, 0.9065, 1.006, 0.8871, 0.9597, 0.8949, 0.9612, 0.8871, 0.9597, 0.9182, 0.9257, 0.9532, 0.9352, 0.921, 0.9326, 0.9182, 0.9257, 0.9702, 0.9609, 0.9532, 0.9352, 0.9569, 0.9288, 0.9591, 0.9901, 0.9702, 0.9609, 0.9777, 0.9602, 0.9106, 0.9989, 0.9591, 0.9901, 0.964, 0.996, 0.1745, 0.09552, 0.173, 0.1026, 0.1514, 0.08859, 0.2054, 0.09065, 0.2111, 0.09659, 0.173, 0.1026, 0.2054, 0.09065, 0.2123, 0.05709, 0.2195, 0.05615, 0.1978, 0.03005, 0.2018, 0.02339, 0.2195, 0.05615, 0.1978, 0.03005, 0.1596, 0.02938, 0.1556, 0.02259, 0.1596, 0.02938, 0.1442, 0.05637, 0.1367, 0.05591, 0.1442, 0.05637, 0.1567, 0.08407, 0.1514, 0.08859, 0.9937, 0.2603, 1.016, 0.2428, 1.024, 0.2446, 1.016, 0.2428, 1.004, 0.2198, 1.008, 0.2127, 0.9853, 0.2214, 0.9799, 0.215, 1.008, 0.2127, 0.9853, 0.2214, 0.9797, 0.2459, 0.9723, 0.2481, 0.9937, 0.2603, 0.993, 0.2694, 0.9723, 0.2481, 0.9225, 0.2016, 0.9429, 0.2063, 0.9428, 0.2132, 0.9495, 0.2048, 0.9549, 0.2105, 0.9428, 0.2132, 0.9495, 0.2048, 0.9535, 0.1886, 0.9607, 0.1876, 0.946, 0.1748, 0.9503, 0.1687, 0.9607, 0.1876, 0.946, 0.1748, 0.9335, 0.1729, 0.9329, 0.1659, 0.917, 0.179, 0.9113, 0.1739, 0.9329, 0.1659, 0.917, 0.179, 0.9142, 0.1911, 0.9069, 0.1928, 0.9142, 0.1911, 0.9225, 0.2016, 0.9187, 0.2077])
_ca = me_plane_001.color_attributes.new('Col', 'BYTE_COLOR', 'CORNER')
_ca.data.foreach_set('color', [0.2346, 0.2346, 0.2346, 1.0, 0.1779, 0.1779, 0.1779, 1.0, 0.1779, 0.1779, 0.1779, 1.0, 0.2346, 0.2346, 0.2346, 1.0, 0.1779, 0.1779, 0.1779, 1.0, 0.1779, 0.1779, 0.1779, 1.0, 0.2346, 0.2346, 0.2346, 1.0, 0.1779, 0.1779, 0.1779, 1.0, 0.1779, 0.1779, 0.1779, 1.0, 0.2346, 0.2346, 0.2346, 1.0, 0.1779, 0.1779, 0.1779, 1.0, 0.1779, 0.1779, 0.1779, 1.0, 0.2346, 0.2346, 0.2346, 1.0, 0.1779, 0.1779, 0.1779, 1.0, 0.1779, 0.1779, 0.1779, 1.0, 0.2346, 0.2346, 0.2346, 1.0, 0.1779, 0.1779, 0.1779, 1.0, 0.1779, 0.1779, 0.1779, 1.0, 0.2346, 0.2346, 0.2346, 1.0, 0.1779, 0.1779, 0.1779, 1.0, 0.1779, 0.1779, 0.1779, 1.0, 0.2346, 0.2346, 0.2346, 1.0, 0.1779, 0.1779, 0.1779, 1.0, 0.1779, 0.1779, 0.1779, 1.0, 0.2346, 0.2346, 0.2346, 1.0, 0.1779, 0.1779, 0.1779, 1.0, 0.1779, 0.1779, 0.1779, 1.0, 0.2346, 0.2346, 0.2346, 1.0, 0.1779, 0.1779, 0.1779, 1.0, 0.1779, 0.1779, 0.1779, 1.0, 0.2346, 0.2346, 0.2346, 1.0, 0.1779, 0.1779, 0.1779, 1.0, 0.1779, 0.1779, 0.1779, 1.0, 0.2346, 0.2346, 0.2346, 1.0, 0.1779, 0.1779, 0.1779, 1.0, 0.1779, 0.1779, 0.1779, 1.0, 0.2346, 0.2346, 0.2346, 1.0, 0.1779, 0.1779, 0.1779, 1.0, 0.1779, 0.1779, 0.1779, 1.0, 0.2346, 0.2346, 0.2346, 1.0, 0.1779, 0.1779, 0.1779, 1.0, 0.1779, 0.1779, 0.1779, 1.0, 0.2346, 0.2346, 0.2346, 1.0, 0.4508, 0.4508, 0.4508, 1.0, 0.4508, 0.4508, 0.4508, 1.0, 0.1779, 0.1779, 0.1779, 1.0, 0.1195, 0.1195, 0.1195, 1.0, 0.1195, 0.1195, 0.1195, 1.0, 0.2346, 0.2346, 0.2346, 1.0, 0.4508, 0.4508, 0.4508, 1.0, 0.4508, 0.4508, 0.4508, 1.0, 0.1779, 0.1779, 0.1779, 1.0, 0.1195, 0.1195, 0.1195, 1.0, 0.1195, 0.1195, 0.1195, 1.0, 0.1195, 0.1195, 0.1195, 1.0, 0.1779, 0.1779, 0.1779, 1.0, 0.1779, 0.1779, 0.1779, 1.0, 0.4508, 0.4508, 0.4508, 1.0, 0.2346, 0.2346, 0.2346, 1.0, 0.2346, 0.2346, 0.2346, 1.0, 0.1195, 0.1195, 0.1195, 1.0, 0.1779, 0.1779, 0.1779, 1.0, 0.1195, 0.1195, 0.1195, 1.0, 0.4508, 0.4508, 0.4508, 1.0, 0.2346, 0.2346, 0.2346, 1.0, 0.2346, 0.2346, 0.2346, 1.0, 0.1195, 0.1195, 0.1195, 1.0, 0.1779, 0.1779, 0.1779, 1.0, 0.1779, 0.1779, 0.1779, 1.0, 0.1779, 0.1779, 0.1779, 1.0, 0.1195, 0.1195, 0.1195, 1.0, 0.1195, 0.1195, 0.1195, 1.0, 0.1195, 0.1195, 0.1195, 1.0, 0.1779, 0.1779, 0.1779, 1.0, 0.1195, 0.1195, 0.1195, 1.0, 0.1779, 0.1779, 0.1779, 1.0, 0.1195, 0.1195, 0.1195, 1.0, 0.1195, 0.1195, 0.1195, 1.0, 0.2346, 0.2346, 0.2346, 1.0, 0.4508, 0.4508, 0.4508, 1.0, 0.2346, 0.2346, 0.2346, 1.0, 0.4508, 0.4508, 0.4508, 1.0, 0.2346, 0.2346, 0.2346, 1.0, 0.2346, 0.2346, 0.2346, 1.0, 0.1195, 0.1195, 0.1195, 1.0, 0.1779, 0.1779, 0.1779, 1.0, 0.1195, 0.1195, 0.1195, 1.0, 0.4508, 0.4508, 0.4508, 1.0, 0.2346, 0.2346, 0.2346, 1.0, 0.2346, 0.2346, 0.2346, 1.0, 0.1195, 0.1195, 0.1195, 1.0, 0.1779, 0.1779, 0.1779, 1.0, 0.1779, 0.1779, 0.1779, 1.0, 0.1779, 0.1779, 0.1779, 1.0, 0.1195, 0.1195, 0.1195, 1.0, 0.1195, 0.1195, 0.1195, 1.0, 0.1195, 0.1195, 0.1195, 1.0, 0.1779, 0.1779, 0.1779, 1.0, 0.1779, 0.1779, 0.1779, 1.0, 0.4508, 0.4508, 0.4508, 1.0, 0.2346, 0.2346, 0.2346, 1.0, 0.2346, 0.2346, 0.2346, 1.0, 0.2346, 0.2346, 0.2346, 1.0, 0.4508, 0.4508, 0.4508, 1.0, 0.2346, 0.2346, 0.2346, 1.0, 0.4508, 0.4508, 0.4508, 1.0, 0.2346, 0.2346, 0.2346, 1.0, 0.2346, 0.2346, 0.2346, 1.0, 0.2346, 0.2346, 0.2346, 1.0, 0.4508, 0.4508, 0.4508, 1.0, 0.4508, 0.4508, 0.4508, 1.0, 0.1779, 0.1779, 0.1779, 1.0, 0.1195, 0.1195, 0.1195, 1.0, 0.1195, 0.1195, 0.1195, 1.0, 0.2346, 0.2346, 0.2346, 1.0, 0.4508, 0.4508, 0.4508, 1.0, 0.2346, 0.2346, 0.2346, 1.0, 0.1779, 0.1779, 0.1779, 1.0, 0.1195, 0.1195, 0.1195, 1.0, 0.1195, 0.1195, 0.1195, 1.0, 0.2346, 0.2346, 0.2346, 1.0, 0.4508, 0.4508, 0.4508, 1.0, 0.4508, 0.4508, 0.4508, 1.0, 0.4508, 0.4508, 0.4508, 1.0, 0.2346, 0.2346, 0.2346, 1.0, 0.2346, 0.2346, 0.2346, 1.0, 0.2346, 0.2346, 0.2346, 1.0, 0.4508, 0.4508, 0.4508, 1.0, 0.2346, 0.2346, 0.2346, 1.0, 0.2346, 0.2346, 0.2346, 1.0, 0.1779, 0.1779, 0.1779, 1.0, 0.1779, 0.1779, 0.1779, 1.0, 0.1195, 0.1195, 0.1195, 1.0, 0.1779, 0.1779, 0.1779, 1.0, 0.1195, 0.1195, 0.1195, 1.0, 0.1779, 0.1779, 0.1779, 1.0, 0.1195, 0.1195, 0.1195, 1.0, 0.1195, 0.1195, 0.1195, 1.0, 0.4508, 0.4508, 0.4508, 1.0, 0.2346, 0.2346, 0.2346, 1.0, 0.2346, 0.2346, 0.2346, 1.0, 0.2346, 0.2346, 0.2346, 1.0, 0.1779, 0.1779, 0.1779, 1.0, 0.1779, 0.1779, 0.1779, 1.0, 0.4508, 0.4508, 0.4508, 1.0, 0.4508, 0.4508, 0.4508, 1.0, 0.4508, 0.4508, 0.4508, 1.0, 0.4508, 0.4508, 0.4508, 1.0, 0.4508, 0.4508, 0.4508, 1.0, 0.4508, 0.4508, 0.4508, 1.0, 0.4508, 0.4508, 0.4508, 1.0, 0.4508, 0.4508, 0.4508, 1.0, 0.4508, 0.4508, 0.4508, 1.0, 0.4508, 0.4508, 0.4508, 1.0, 0.4508, 0.4508, 0.4508, 1.0, 0.4508, 0.4508, 0.4508, 1.0, 0.4508, 0.4508, 0.4508, 1.0, 0.4508, 0.4508, 0.4508, 1.0, 0.4508, 0.4508, 0.4508, 1.0, 0.4508, 0.4508, 0.4508, 1.0, 0.4508, 0.4508, 0.4508, 1.0, 0.4508, 0.4508, 0.4508, 1.0, 0.1329, 0.1329, 0.1329, 1.0, 0.4508, 0.4508, 0.4508, 1.0, 0.4508, 0.4508, 0.4508, 1.0, 0.1329, 0.1329, 0.1329, 1.0, 0.4508, 0.4508, 0.4508, 1.0, 0.1329, 0.1329, 0.1329, 1.0, 0.1329, 0.1329, 0.1329, 1.0, 0.4508, 0.4508, 0.4508, 1.0, 0.4508, 0.4508, 0.4508, 1.0, 0.1329, 0.1329, 0.1329, 1.0, 0.4508, 0.4508, 0.4508, 1.0, 0.1329, 0.1329, 0.1329, 1.0, 0.1329, 0.1329, 0.1329, 1.0, 0.4508, 0.4508, 0.4508, 1.0, 0.4508, 0.4508, 0.4508, 1.0, 0.1329, 0.1329, 0.1329, 1.0, 0.4508, 0.4508, 0.4508, 1.0, 0.1329, 0.1329, 0.1329, 1.0, 0.1329, 0.1329, 0.1329, 1.0, 0.4508, 0.4508, 0.4508, 1.0, 0.4508, 0.4508, 0.4508, 1.0, 0.1329, 0.1329, 0.1329, 1.0, 0.4508, 0.4508, 0.4508, 1.0, 0.1329, 0.1329, 0.1329, 1.0, 0.1329, 0.1329, 0.1329, 1.0, 0.4508, 0.4508, 0.4508, 1.0, 0.4508, 0.4508, 0.4508, 1.0, 0.1329, 0.1329, 0.1329, 1.0, 0.4508, 0.4508, 0.4508, 1.0, 0.1329, 0.1329, 0.1329, 1.0, 0.1329, 0.1329, 0.1329, 1.0, 0.4508, 0.4508, 0.4508, 1.0, 0.4508, 0.4508, 0.4508, 1.0, 0.1329, 0.1329, 0.1329, 1.0, 0.4508, 0.4508, 0.4508, 1.0, 0.1329, 0.1329, 0.1329, 1.0, 0.1329, 0.1329, 0.1329, 1.0, 0.4508, 0.4508, 0.4508, 1.0, 0.1329, 0.1329, 0.1329, 1.0, 0.1329, 0.1329, 0.1329, 1.0, 0.4508, 0.4508, 0.4508, 1.0, 0.1329, 0.1329, 0.1329, 1.0, 0.1329, 0.1329, 0.1329, 1.0, 0.4508, 0.4508, 0.4508, 1.0, 0.4508, 0.4508, 0.4508, 1.0, 0.1329, 0.1329, 0.1329, 1.0, 0.4508, 0.4508, 0.4508, 1.0, 0.4508, 0.4508, 0.4508, 1.0, 0.1329, 0.1329, 0.1329, 1.0, 0.4508, 0.4508, 0.4508, 1.0, 0.4508, 0.4508, 0.4508, 1.0, 0.1329, 0.1329, 0.1329, 1.0, 0.4508, 0.4508, 0.4508, 1.0, 0.4508, 0.4508, 0.4508, 1.0, 0.1329, 0.1329, 0.1329, 1.0, 0.4508, 0.4508, 0.4508, 1.0, 0.1329, 0.1329, 0.1329, 1.0, 0.1329, 0.1329, 0.1329, 1.0, 0.4508, 0.4508, 0.4508, 1.0, 0.1329, 0.1329, 0.1329, 1.0, 0.1329, 0.1329, 0.1329, 1.0, 0.4508, 0.4508, 0.4508, 1.0, 0.4508, 0.4508, 0.4508, 1.0, 0.1329, 0.1329, 0.1329, 1.0, 0.4508, 0.4508, 0.4508, 1.0, 0.1329, 0.1329, 0.1329, 1.0, 0.1329, 0.1329, 0.1329, 1.0, 0.4508, 0.4508, 0.4508, 1.0, 0.4508, 0.4508, 0.4508, 1.0, 0.1329, 0.1329, 0.1329, 1.0, 0.4508, 0.4508, 0.4508, 1.0, 0.4508, 0.4508, 0.4508, 1.0, 0.1329, 0.1329, 0.1329, 1.0, 0.4508, 0.4508, 0.4508, 1.0, 0.4508, 0.4508, 0.4508, 1.0, 0.1329, 0.1329, 0.1329, 1.0, 0.4508, 0.4508, 0.4508, 1.0, 0.4508, 0.4508, 0.4508, 1.0, 0.1329, 0.1329, 0.1329, 1.0, 0.4508, 0.4508, 0.4508, 1.0, 0.4508, 0.4508, 0.4508, 1.0, 0.1329, 0.1329, 0.1329, 1.0, 0.4508, 0.4508, 0.4508, 1.0, 0.1329, 0.1329, 0.1329, 1.0, 0.1329, 0.1329, 0.1329, 1.0, 0.4508, 0.4508, 0.4508, 1.0, 0.4508, 0.4508, 0.4508, 1.0, 0.1329, 0.1329, 0.1329, 1.0, 0.4508, 0.4508, 0.4508, 1.0, 0.1329, 0.1329, 0.1329, 1.0, 0.1329, 0.1329, 0.1329, 1.0, 0.4508, 0.4508, 0.4508, 1.0, 0.4508, 0.4508, 0.4508, 1.0, 0.1329, 0.1329, 0.1329, 1.0, 0.4508, 0.4508, 0.4508, 1.0, 0.1329, 0.1329, 0.1329, 1.0, 0.1329, 0.1329, 0.1329, 1.0, 0.4508, 0.4508, 0.4508, 1.0, 0.4508, 0.4508, 0.4508, 1.0, 0.1329, 0.1329, 0.1329, 1.0, 0.4508, 0.4508, 0.4508, 1.0, 0.1329, 0.1329, 0.1329, 1.0, 0.1329, 0.1329, 0.1329, 1.0, 0.4508, 0.4508, 0.4508, 1.0, 0.4508, 0.4508, 0.4508, 1.0, 0.1329, 0.1329, 0.1329, 1.0, 0.4508, 0.4508, 0.4508, 1.0, 0.1329, 0.1329, 0.1329, 1.0, 0.1329, 0.1329, 0.1329, 1.0, 0.4508, 0.4508, 0.4508, 1.0, 0.4508, 0.4508, 0.4508, 1.0, 0.1329, 0.1329, 0.1329, 1.0, 0.4508, 0.4508, 0.4508, 1.0, 0.4508, 0.4508, 0.4508, 1.0, 0.2346, 0.2346, 0.2346, 1.0, 0.2346, 0.2346, 0.2346, 1.0, 0.1779, 0.1779, 0.1779, 1.0, 0.2346, 0.2346, 0.2346, 1.0, 0.2346, 0.2346, 0.2346, 1.0, 0.1779, 0.1779, 0.1779, 1.0, 0.2346, 0.2346, 0.2346, 1.0, 0.2346, 0.2346, 0.2346, 1.0, 0.1779, 0.1779, 0.1779, 1.0, 0.2346, 0.2346, 0.2346, 1.0, 0.2346, 0.2346, 0.2346, 1.0, 0.1779, 0.1779, 0.1779, 1.0, 0.2346, 0.2346, 0.2346, 1.0, 0.2346, 0.2346, 0.2346, 1.0, 0.1779, 0.1779, 0.1779, 1.0, 0.2346, 0.2346, 0.2346, 1.0, 0.2346, 0.2346, 0.2346, 1.0, 0.1779, 0.1779, 0.1779, 1.0, 0.2346, 0.2346, 0.2346, 1.0, 0.2346, 0.2346, 0.2346, 1.0, 0.1779, 0.1779, 0.1779, 1.0, 0.2346, 0.2346, 0.2346, 1.0, 0.2346, 0.2346, 0.2346, 1.0, 0.1779, 0.1779, 0.1779, 1.0, 0.2346, 0.2346, 0.2346, 1.0, 0.2346, 0.2346, 0.2346, 1.0, 0.1779, 0.1779, 0.1779, 1.0, 0.2346, 0.2346, 0.2346, 1.0, 0.2346, 0.2346, 0.2346, 1.0, 0.1779, 0.1779, 0.1779, 1.0, 0.2346, 0.2346, 0.2346, 1.0, 0.2346, 0.2346, 0.2346, 1.0, 0.1779, 0.1779, 0.1779, 1.0, 0.2346, 0.2346, 0.2346, 1.0, 0.2346, 0.2346, 0.2346, 1.0, 0.1779, 0.1779, 0.1779, 1.0, 0.2346, 0.2346, 0.2346, 1.0, 0.2346, 0.2346, 0.2346, 1.0, 0.1779, 0.1779, 0.1779, 1.0, 0.2346, 0.2346, 0.2346, 1.0, 0.2346, 0.2346, 0.2346, 1.0, 0.1779, 0.1779, 0.1779, 1.0, 0.2346, 0.2346, 0.2346, 1.0, 0.2346, 0.2346, 0.2346, 1.0, 0.4508, 0.4508, 0.4508, 1.0, 0.1779, 0.1779, 0.1779, 1.0, 0.1779, 0.1779, 0.1779, 1.0, 0.1195, 0.1195, 0.1195, 1.0, 0.2346, 0.2346, 0.2346, 1.0, 0.2346, 0.2346, 0.2346, 1.0, 0.4508, 0.4508, 0.4508, 1.0, 0.1779, 0.1779, 0.1779, 1.0, 0.1779, 0.1779, 0.1779, 1.0, 0.1195, 0.1195, 0.1195, 1.0, 0.1195, 0.1195, 0.1195, 1.0, 0.1195, 0.1195, 0.1195, 1.0, 0.1779, 0.1779, 0.1779, 1.0, 0.4508, 0.4508, 0.4508, 1.0, 0.4508, 0.4508, 0.4508, 1.0, 0.2346, 0.2346, 0.2346, 1.0, 0.1195, 0.1195, 0.1195, 1.0, 0.1779, 0.1779, 0.1779, 1.0, 0.1779, 0.1779, 0.1779, 1.0, 0.4508, 0.4508, 0.4508, 1.0, 0.4508, 0.4508, 0.4508, 1.0, 0.2346, 0.2346, 0.2346, 1.0, 0.1195, 0.1195, 0.1195, 1.0, 0.1195, 0.1195, 0.1195, 1.0, 0.1779, 0.1779, 0.1779, 1.0, 0.1779, 0.1779, 0.1779, 1.0, 0.1779, 0.1779, 0.1779, 1.0, 0.1195, 0.1195, 0.1195, 1.0, 0.1195, 0.1195, 0.1195, 1.0, 0.1779, 0.1779, 0.1779, 1.0, 0.1779, 0.1779, 0.1779, 1.0, 0.1779, 0.1779, 0.1779, 1.0, 0.1779, 0.1779, 0.1779, 1.0, 0.1195, 0.1195, 0.1195, 1.0, 0.2346, 0.2346, 0.2346, 1.0, 0.4508, 0.4508, 0.4508, 1.0, 0.4508, 0.4508, 0.4508, 1.0, 0.4508, 0.4508, 0.4508, 1.0, 0.4508, 0.4508, 0.4508, 1.0, 0.2346, 0.2346, 0.2346, 1.0, 0.1195, 0.1195, 0.1195, 1.0, 0.1779, 0.1779, 0.1779, 1.0, 0.1779, 0.1779, 0.1779, 1.0, 0.4508, 0.4508, 0.4508, 1.0, 0.4508, 0.4508, 0.4508, 1.0, 0.2346, 0.2346, 0.2346, 1.0, 0.1195, 0.1195, 0.1195, 1.0, 0.1195, 0.1195, 0.1195, 1.0, 0.1779, 0.1779, 0.1779, 1.0, 0.1779, 0.1779, 0.1779, 1.0, 0.1779, 0.1779, 0.1779, 1.0, 0.1195, 0.1195, 0.1195, 1.0, 0.1195, 0.1195, 0.1195, 1.0, 0.1195, 0.1195, 0.1195, 1.0, 0.1779, 0.1779, 0.1779, 1.0, 0.4508, 0.4508, 0.4508, 1.0, 0.4508, 0.4508, 0.4508, 1.0, 0.2346, 0.2346, 0.2346, 1.0, 0.2346, 0.2346, 0.2346, 1.0, 0.4508, 0.4508, 0.4508, 1.0, 0.4508, 0.4508, 0.4508, 1.0, 0.4508, 0.4508, 0.4508, 1.0, 0.4508, 0.4508, 0.4508, 1.0, 0.2346, 0.2346, 0.2346, 1.0, 0.2346, 0.2346, 0.2346, 1.0, 0.2346, 0.2346, 0.2346, 1.0, 0.4508, 0.4508, 0.4508, 1.0, 0.1779, 0.1779, 0.1779, 1.0, 0.1779, 0.1779, 0.1779, 1.0, 0.1195, 0.1195, 0.1195, 1.0, 0.2346, 0.2346, 0.2346, 1.0, 0.4508, 0.4508, 0.4508, 1.0, 0.4508, 0.4508, 0.4508, 1.0, 0.1779, 0.1779, 0.1779, 1.0, 0.1779, 0.1779, 0.1779, 1.0, 0.1195, 0.1195, 0.1195, 1.0, 0.2346, 0.2346, 0.2346, 1.0, 0.2346, 0.2346, 0.2346, 1.0, 0.4508, 0.4508, 0.4508, 1.0, 0.4508, 0.4508, 0.4508, 1.0, 0.4508, 0.4508, 0.4508, 1.0, 0.2346, 0.2346, 0.2346, 1.0, 0.2346, 0.2346, 0.2346, 1.0, 0.4508, 0.4508, 0.4508, 1.0, 0.4508, 0.4508, 0.4508, 1.0, 0.2346, 0.2346, 0.2346, 1.0, 0.2346, 0.2346, 0.2346, 1.0, 0.1779, 0.1779, 0.1779, 1.0, 0.1195, 0.1195, 0.1195, 1.0, 0.1779, 0.1779, 0.1779, 1.0, 0.1779, 0.1779, 0.1779, 1.0, 0.1779, 0.1779, 0.1779, 1.0, 0.1779, 0.1779, 0.1779, 1.0, 0.1195, 0.1195, 0.1195, 1.0, 0.4508, 0.4508, 0.4508, 1.0, 0.4508, 0.4508, 0.4508, 1.0, 0.2346, 0.2346, 0.2346, 1.0, 0.2346, 0.2346, 0.2346, 1.0, 0.2346, 0.2346, 0.2346, 1.0, 0.1779, 0.1779, 0.1779, 1.0, 0.4508, 0.4508, 0.4508, 1.0, 0.4508, 0.4508, 0.4508, 1.0, 0.4508, 0.4508, 0.4508, 1.0, 0.4508, 0.4508, 0.4508, 1.0, 0.4508, 0.4508, 0.4508, 1.0, 0.4508, 0.4508, 0.4508, 1.0, 0.4508, 0.4508, 0.4508, 1.0, 0.4508, 0.4508, 0.4508, 1.0, 0.4508, 0.4508, 0.4508, 1.0, 0.4508, 0.4508, 0.4508, 1.0, 0.4508, 0.4508, 0.4508, 1.0, 0.4508, 0.4508, 0.4508, 1.0, 0.4508, 0.4508, 0.4508, 1.0, 0.4508, 0.4508, 0.4508, 1.0, 0.4508, 0.4508, 0.4508, 1.0, 0.4508, 0.4508, 0.4508, 1.0, 0.4508, 0.4508, 0.4508, 1.0, 0.4508, 0.4508, 0.4508, 1.0, 0.4508, 0.4508, 0.4508, 1.0, 0.4508, 0.4508, 0.4508, 1.0, 0.4508, 0.4508, 0.4508, 1.0, 0.4508, 0.4508, 0.4508, 1.0, 0.4508, 0.4508, 0.4508, 1.0, 0.4508, 0.4508, 0.4508, 1.0, 0.4508, 0.4508, 0.4508, 1.0, 0.4508, 0.4508, 0.4508, 1.0, 0.4508, 0.4508, 0.4508, 1.0, 0.4508, 0.4508, 0.4508, 1.0, 0.4508, 0.4508, 0.4508, 1.0, 0.4508, 0.4508, 0.4508, 1.0, 0.4508, 0.4508, 0.4508, 1.0, 0.4508, 0.4508, 0.4508, 1.0, 0.4508, 0.4508, 0.4508, 1.0, 0.4508, 0.4508, 0.4508, 1.0, 0.4508, 0.4508, 0.4508, 1.0, 0.4508, 0.4508, 0.4508, 1.0, 0.4508, 0.4508, 0.4508, 1.0, 0.4508, 0.4508, 0.4508, 1.0, 0.4508, 0.4508, 0.4508, 1.0, 0.4508, 0.4508, 0.4508, 1.0, 0.4508, 0.4508, 0.4508, 1.0, 0.4508, 0.4508, 0.4508, 1.0, 0.4508, 0.4508, 0.4508, 1.0, 0.4508, 0.4508, 0.4508, 1.0, 0.4508, 0.4508, 0.4508, 1.0, 0.4508, 0.4508, 0.4508, 1.0, 0.4508, 0.4508, 0.4508, 1.0, 0.4508, 0.4508, 0.4508, 1.0, 0.4508, 0.4508, 0.4508, 1.0, 0.4508, 0.4508, 0.4508, 1.0, 0.4508, 0.4508, 0.4508, 1.0, 0.4508, 0.4508, 0.4508, 1.0, 0.4508, 0.4508, 0.4508, 1.0, 0.4508, 0.4508, 0.4508, 1.0, 0.4508, 0.4508, 0.4508, 1.0, 0.4508, 0.4508, 0.4508, 1.0, 0.4508, 0.4508, 0.4508, 1.0, 0.4508, 0.4508, 0.4508, 1.0, 0.4508, 0.4508, 0.4508, 1.0, 0.4508, 0.4508, 0.4508, 1.0, 0.4508, 0.4508, 0.4508, 1.0, 0.4508, 0.4508, 0.4508, 1.0, 0.4508, 0.4508, 0.4508, 1.0, 0.4508, 0.4508, 0.4508, 1.0, 0.4508, 0.4508, 0.4508, 1.0, 0.4508, 0.4508, 0.4508, 1.0, 0.4508, 0.4508, 0.4508, 1.0, 0.4508, 0.4508, 0.4508, 1.0, 0.4508, 0.4508, 0.4508, 1.0, 0.4508, 0.4508, 0.4508, 1.0, 0.4508, 0.4508, 0.4508, 1.0, 0.4508, 0.4508, 0.4508, 1.0, 0.4508, 0.4508, 0.4508, 1.0, 0.4508, 0.4508, 0.4508, 1.0, 0.4508, 0.4508, 0.4508, 1.0, 0.4508, 0.4508, 0.4508, 1.0, 0.4508, 0.4508, 0.4508, 1.0, 0.4508, 0.4508, 0.4508, 1.0, 0.4508, 0.4508, 0.4508, 1.0, 0.4508, 0.4508, 0.4508, 1.0, 0.4508, 0.4508, 0.4508, 1.0, 0.4508, 0.4508, 0.4508, 1.0, 0.4508, 0.4508, 0.4508, 1.0, 0.4508, 0.4508, 0.4508, 1.0, 0.4508, 0.4508, 0.4508, 1.0, 0.4508, 0.4508, 0.4508, 1.0, 0.4508, 0.4508, 0.4508, 1.0, 0.4508, 0.4508, 0.4508, 1.0, 0.4508, 0.4508, 0.4508, 1.0, 0.4508, 0.4508, 0.4508, 1.0, 0.4508, 0.4508, 0.4508, 1.0, 0.4508, 0.4508, 0.4508, 1.0, 0.4508, 0.4508, 0.4508, 1.0, 0.4508, 0.4508, 0.4508, 1.0, 0.4508, 0.4508, 0.4508, 1.0, 0.4508, 0.4508, 0.4508, 1.0, 0.4508, 0.4508, 0.4508, 1.0, 0.4508, 0.4508, 0.4508, 1.0, 0.4508, 0.4508, 0.4508, 1.0, 0.4508, 0.4508, 0.4508, 1.0, 0.4508, 0.4508, 0.4508, 1.0, 0.4508, 0.4508, 0.4508, 1.0, 0.4508, 0.4508, 0.4508, 1.0, 0.4508, 0.4508, 0.4508, 1.0, 0.4508, 0.4508, 0.4508, 1.0, 0.4508, 0.4508, 0.4508, 1.0, 0.4508, 0.4508, 0.4508, 1.0, 0.4508, 0.4508, 0.4508, 1.0, 0.4508, 0.4508, 0.4508, 1.0, 0.4508, 0.4508, 0.4508, 1.0, 0.4508, 0.4508, 0.4508, 1.0, 0.4508, 0.4508, 0.4508, 1.0, 0.4508, 0.4508, 0.4508, 1.0, 0.4508, 0.4508, 0.4508, 1.0, 0.4508, 0.4508, 0.4508, 1.0, 0.4508, 0.4508, 0.4508, 1.0, 0.4508, 0.4508, 0.4508, 1.0, 0.4508, 0.4508, 0.4508, 1.0, 0.4508, 0.4508, 0.4508, 1.0, 0.4508, 0.4508, 0.4508, 1.0, 0.4508, 0.4508, 0.4508, 1.0, 0.4508, 0.4508, 0.4508, 1.0, 0.4508, 0.4508, 0.4508, 1.0, 0.4508, 0.4508, 0.4508, 1.0, 0.4508, 0.4508, 0.4508, 1.0, 0.4508, 0.4508, 0.4508, 1.0, 0.4508, 0.4508, 0.4508, 1.0, 0.4508, 0.4508, 0.4508, 1.0, 0.4508, 0.4508, 0.4508, 1.0, 0.4508, 0.4508, 0.4508, 1.0, 0.4508, 0.4508, 0.4508, 1.0, 0.4508, 0.4508, 0.4508, 1.0, 0.4508, 0.4508, 0.4508, 1.0, 0.4508, 0.4508, 0.4508, 1.0, 0.4508, 0.4508, 0.4508, 1.0, 0.4508, 0.4508, 0.4508, 1.0, 0.4508, 0.4508, 0.4508, 1.0, 0.4508, 0.4508, 0.4508, 1.0, 0.4508, 0.4508, 0.4508, 1.0, 0.4508, 0.4508, 0.4508, 1.0, 0.4508, 0.4508, 0.4508, 1.0, 0.4508, 0.4508, 0.4508, 1.0, 0.4508, 0.4508, 0.4508, 1.0, 0.4508, 0.4508, 0.4508, 1.0, 0.4508, 0.4508, 0.4508, 1.0, 0.4508, 0.4508, 0.4508, 1.0, 0.4508, 0.4508, 0.4508, 1.0, 0.4508, 0.4508, 0.4508, 1.0, 0.4508, 0.4508, 0.4508, 1.0, 0.4508, 0.4508, 0.4508, 1.0, 0.4508, 0.4508, 0.4508, 1.0, 0.4508, 0.4508, 0.4508, 1.0, 0.4508, 0.4508, 0.4508, 1.0, 0.4508, 0.4508, 0.4508, 1.0, 0.4508, 0.4508, 0.4508, 1.0, 0.4508, 0.4508, 0.4508, 1.0, 0.4508, 0.4508, 0.4508, 1.0, 0.4508, 0.4508, 0.4508, 1.0, 0.4508, 0.4508, 0.4508, 1.0, 0.4508, 0.4508, 0.4508, 1.0, 0.4508, 0.4508, 0.4508, 1.0, 0.4508, 0.4508, 0.4508, 1.0, 0.4508, 0.4508, 0.4508, 1.0, 0.4508, 0.4508, 0.4508, 1.0, 0.4508, 0.4508, 0.4508, 1.0, 0.4508, 0.4508, 0.4508, 1.0, 0.4508, 0.4508, 0.4508, 1.0, 0.4508, 0.4508, 0.4508, 1.0, 0.4508, 0.4508, 0.4508, 1.0, 0.4508, 0.4508, 0.4508, 1.0, 0.4508, 0.4508, 0.4508, 1.0, 0.4508, 0.4508, 0.4508, 1.0, 0.4508, 0.4508, 0.4508, 1.0, 0.4508, 0.4508, 0.4508, 1.0, 0.1329, 0.1329, 0.1329, 1.0, 0.1329, 0.1329, 0.1329, 1.0, 0.4508, 0.4508, 0.4508, 1.0, 0.1329, 0.1329, 0.1329, 1.0, 0.4508, 0.4508, 0.4508, 1.0, 0.4508, 0.4508, 0.4508, 1.0, 0.1329, 0.1329, 0.1329, 1.0, 0.1329, 0.1329, 0.1329, 1.0, 0.4508, 0.4508, 0.4508, 1.0, 0.1329, 0.1329, 0.1329, 1.0, 0.4508, 0.4508, 0.4508, 1.0, 0.4508, 0.4508, 0.4508, 1.0, 0.1329, 0.1329, 0.1329, 1.0, 0.1329, 0.1329, 0.1329, 1.0, 0.4508, 0.4508, 0.4508, 1.0, 0.1329, 0.1329, 0.1329, 1.0, 0.4508, 0.4508, 0.4508, 1.0, 0.4508, 0.4508, 0.4508, 1.0, 0.1329, 0.1329, 0.1329, 1.0, 0.1329, 0.1329, 0.1329, 1.0, 0.4508, 0.4508, 0.4508, 1.0, 0.1329, 0.1329, 0.1329, 1.0, 0.4508, 0.4508, 0.4508, 1.0, 0.4508, 0.4508, 0.4508, 1.0, 0.1329, 0.1329, 0.1329, 1.0, 0.1329, 0.1329, 0.1329, 1.0, 0.4508, 0.4508, 0.4508, 1.0, 0.1329, 0.1329, 0.1329, 1.0, 0.4508, 0.4508, 0.4508, 1.0, 0.4508, 0.4508, 0.4508, 1.0, 0.1329, 0.1329, 0.1329, 1.0, 0.1329, 0.1329, 0.1329, 1.0, 0.4508, 0.4508, 0.4508, 1.0, 0.1329, 0.1329, 0.1329, 1.0, 0.4508, 0.4508, 0.4508, 1.0, 0.4508, 0.4508, 0.4508, 1.0, 0.1329, 0.1329, 0.1329, 1.0, 0.4508, 0.4508, 0.4508, 1.0, 0.4508, 0.4508, 0.4508, 1.0, 0.1329, 0.1329, 0.1329, 1.0, 0.4508, 0.4508, 0.4508, 1.0, 0.4508, 0.4508, 0.4508, 1.0, 0.1329, 0.1329, 0.1329, 1.0, 0.1329, 0.1329, 0.1329, 1.0, 0.4508, 0.4508, 0.4508, 1.0, 0.1329, 0.1329, 0.1329, 1.0, 0.1329, 0.1329, 0.1329, 1.0, 0.4508, 0.4508, 0.4508, 1.0, 0.1329, 0.1329, 0.1329, 1.0, 0.1329, 0.1329, 0.1329, 1.0, 0.4508, 0.4508, 0.4508, 1.0, 0.1329, 0.1329, 0.1329, 1.0, 0.1329, 0.1329, 0.1329, 1.0, 0.4508, 0.4508, 0.4508, 1.0, 0.1329, 0.1329, 0.1329, 1.0, 0.4508, 0.4508, 0.4508, 1.0, 0.4508, 0.4508, 0.4508, 1.0, 0.1329, 0.1329, 0.1329, 1.0, 0.4508, 0.4508, 0.4508, 1.0, 0.4508, 0.4508, 0.4508, 1.0, 0.1329, 0.1329, 0.1329, 1.0, 0.1329, 0.1329, 0.1329, 1.0, 0.4508, 0.4508, 0.4508, 1.0, 0.1329, 0.1329, 0.1329, 1.0, 0.4508, 0.4508, 0.4508, 1.0, 0.4508, 0.4508, 0.4508, 1.0, 0.1329, 0.1329, 0.1329, 1.0, 0.1329, 0.1329, 0.1329, 1.0, 0.4508, 0.4508, 0.4508, 1.0, 0.1329, 0.1329, 0.1329, 1.0, 0.1329, 0.1329, 0.1329, 1.0, 0.4508, 0.4508, 0.4508, 1.0, 0.1329, 0.1329, 0.1329, 1.0, 0.1329, 0.1329, 0.1329, 1.0, 0.4508, 0.4508, 0.4508, 1.0, 0.1329, 0.1329, 0.1329, 1.0, 0.1329, 0.1329, 0.1329, 1.0, 0.4508, 0.4508, 0.4508, 1.0, 0.1329, 0.1329, 0.1329, 1.0, 0.1329, 0.1329, 0.1329, 1.0, 0.4508, 0.4508, 0.4508, 1.0, 0.1329, 0.1329, 0.1329, 1.0, 0.4508, 0.4508, 0.4508, 1.0, 0.4508, 0.4508, 0.4508, 1.0, 0.1329, 0.1329, 0.1329, 1.0, 0.1329, 0.1329, 0.1329, 1.0, 0.4508, 0.4508, 0.4508, 1.0, 0.1329, 0.1329, 0.1329, 1.0, 0.4508, 0.4508, 0.4508, 1.0, 0.4508, 0.4508, 0.4508, 1.0, 0.1329, 0.1329, 0.1329, 1.0, 0.1329, 0.1329, 0.1329, 1.0, 0.4508, 0.4508, 0.4508, 1.0, 0.1329, 0.1329, 0.1329, 1.0, 0.4508, 0.4508, 0.4508, 1.0, 0.4508, 0.4508, 0.4508, 1.0, 0.1329, 0.1329, 0.1329, 1.0, 0.1329, 0.1329, 0.1329, 1.0, 0.4508, 0.4508, 0.4508, 1.0, 0.1329, 0.1329, 0.1329, 1.0, 0.4508, 0.4508, 0.4508, 1.0, 0.4508, 0.4508, 0.4508, 1.0, 0.1329, 0.1329, 0.1329, 1.0, 0.1329, 0.1329, 0.1329, 1.0, 0.4508, 0.4508, 0.4508, 1.0, 0.1329, 0.1329, 0.1329, 1.0, 0.4508, 0.4508, 0.4508, 1.0, 0.4508, 0.4508, 0.4508, 1.0, 0.1329, 0.1329, 0.1329, 1.0, 0.1329, 0.1329, 0.1329, 1.0, 0.4508, 0.4508, 0.4508, 1.0, 0.1329, 0.1329, 0.1329, 1.0, 0.1329, 0.1329, 0.1329, 1.0, 0.4508, 0.4508, 0.4508, 1.0])
me_plane_001.materials.append(mat_m0green_v)
me_plane_001.use_remesh_preserve_volume = False
me_plane_001.use_remesh_preserve_attributes = False
me_plane_001.use_mirror_vertex_groups = False
me_plane_001.use_paint_bone_selection = False
me_plane_001.use_paint_mask_vertex = True
me_plane_001.update()
me_plane = bpy.data.meshes.new('Plane')
me_plane.from_pydata([(-1.369, -1.967, -0.001742), (-1.967, -1.369, -0.001742), (-1.67, -1.886, -0.001742), (-1.886, -1.67, -0.001742), (1.967, -1.369, -0.001742), (1.369, -1.967, -0.001742), (1.886, -1.67, -0.001742), (1.67, -1.886, -0.001742), (-1.369, 1.967, -0.001742), (-1.967, 1.369, -0.001742), (-1.67, 1.886, -0.001742), (-1.886, 1.67, -0.001742), (1.369, 1.967, -0.001742), (1.967, 1.369, -0.001742), (1.67, 1.886, -0.001742), (1.886, 1.67, -0.001742), (-1.369, -1.967, -0.3611), (-1.967, -1.369, -0.3611), (-1.67, -1.886, -0.3611), (-1.886, -1.67, -0.3611), (1.967, -1.369, -0.3611), (1.369, -1.967, -0.3611), (1.886, -1.67, -0.3611), (1.67, -1.886, -0.3611), (-1.369, 1.967, -0.3611), (-1.967, 1.369, -0.3611), (-1.67, 1.886, -0.3611), (-1.886, 1.67, -0.3611), (1.369, 1.967, -0.3611), (1.967, 1.369, -0.3611), (1.67, 1.886, -0.3611), (1.886, 1.67, -0.3611), (-1.321, -1.605, -1.618), (-1.369, -1.967, -1.257), (-1.355, -1.861, -1.512), (-1.605, -1.321, -1.618), (-1.967, -1.369, -1.257), (-1.861, -1.355, -1.512), (-1.483, -1.562, -1.618), (-1.67, -1.886, -1.257), (-1.616, -1.791, -1.512), (-1.562, -1.483, -1.618), (-1.886, -1.67, -1.257), (-1.791, -1.616, -1.512), (1.605, -1.321, -1.618), (1.967, -1.369, -1.257), (1.861, -1.355, -1.512), (1.321, -1.605, -1.618), (1.369, -1.967, -1.257), (1.355, -1.861, -1.512), (1.562, -1.483, -1.618), (1.886, -1.67, -1.257), (1.791, -1.616, -1.512), (1.483, -1.562, -1.618), (1.67, -1.886, -1.257), (1.616, -1.791, -1.512), (-1.321, 1.605, -1.618), (-1.369, 1.967, -1.257), (-1.355, 1.861, -1.512), (-1.967, 1.369, -1.257), (-1.605, 1.321, -1.618), (-1.861, 1.355, -1.512), (-1.483, 1.562, -1.618), (-1.67, 1.886, -1.257), (-1.616, 1.791, -1.512), (-1.562, 1.483, -1.618), (-1.886, 1.67, -1.257), (-1.791, 1.616, -1.512), (1.321, 1.605, -1.618), (1.369, 1.967, -1.257), (1.355, 1.861, -1.512), (1.605, 1.321, -1.618), (1.967, 1.369, -1.257), (1.861, 1.355, -1.512), (1.483, 1.562, -1.618), (1.67, 1.886, -1.257), (1.616, 1.791, -1.512), (1.562, 1.483, -1.618), (1.886, 1.67, -1.257), (1.791, 1.616, -1.512)], [], [(2, 16, 0), (4, 29, 13), (8, 26, 10), (1, 19, 3), (7, 22, 6), (14, 28, 12), (0, 21, 5), (13, 31, 15), (10, 27, 11), (3, 18, 2), (6, 20, 4), (12, 24, 8), (9, 17, 1), (5, 23, 7), (15, 30, 14), (11, 25, 9), (20, 72, 29), (17, 42, 19), (26, 66, 27), (21, 54, 23), (19, 39, 18), (31, 75, 30), (22, 45, 20), (25, 36, 17), (29, 78, 31), (18, 33, 16), (24, 63, 26), (23, 51, 22), (27, 59, 25), (28, 57, 24), (30, 69, 28), (16, 48, 21), (35, 61, 60), (37, 59, 61), (41, 37, 35), (43, 36, 37), (38, 43, 41), (40, 42, 43), (38, 34, 40), (40, 33, 39), (47, 34, 32), (49, 33, 34), (53, 49, 47), (55, 48, 49), (50, 55, 53), (52, 54, 55), (50, 46, 52), (52, 45, 51), (71, 46, 44), (73, 45, 46), (77, 73, 71), (79, 72, 73), (74, 79, 77), (76, 78, 79), (74, 70, 76), (76, 69, 75), (56, 70, 68), (58, 69, 70), (62, 58, 56), (64, 57, 58), (65, 64, 62), (67, 63, 64), (65, 61, 67), (67, 59, 66), (71, 47, 35), (2, 18, 16), (4, 20, 29), (8, 24, 26), (1, 17, 19), (7, 23, 22), (14, 30, 28), (0, 16, 21), (13, 29, 31), (10, 26, 27), (3, 19, 18), (6, 22, 20), (12, 28, 24), (9, 25, 17), (5, 21, 23), (15, 31, 30), (11, 27, 25), (20, 45, 72), (17, 36, 42), (26, 63, 66), (21, 48, 54), (19, 42, 39), (31, 78, 75), (22, 51, 45), (25, 59, 36), (29, 72, 78), (18, 39, 33), (24, 57, 63), (23, 54, 51), (27, 66, 59), (28, 69, 57), (30, 75, 69), (16, 33, 48), (35, 37, 61), (37, 36, 59), (41, 43, 37), (43, 42, 36), (38, 40, 43), (40, 39, 42), (38, 32, 34), (40, 34, 33), (47, 49, 34), (49, 48, 33), (53, 55, 49), (55, 54, 48), (50, 52, 55), (52, 51, 54), (50, 44, 46), (52, 46, 45), (71, 73, 46), (73, 72, 45), (77, 79, 73), (79, 78, 72), (74, 76, 79), (76, 75, 78), (74, 68, 70), (76, 70, 69), (56, 58, 70), (58, 57, 69), (62, 64, 58), (64, 63, 57), (65, 67, 64), (67, 66, 63), (65, 60, 61), (67, 61, 59), (35, 60, 56), (60, 65, 56), (65, 62, 56), (56, 68, 71), (68, 74, 71), (74, 77, 71), (71, 44, 47), (44, 50, 47), (50, 53, 47), (47, 32, 35), (32, 38, 35), (38, 41, 35), (35, 56, 71)])
me_plane.polygons.foreach_set('use_smooth', [True] * 142)
_uv = me_plane.uv_layers.new(name='UVMap')
_uv.uv.foreach_set('vector', [-0.1313, 0.8752, -0.01741, 0.7394, -0.01741, 0.8752, -0.01741, 0.8752, 1.017, 0.7394, 1.017, 0.8752, -0.01741, 0.8752, -0.1313, 0.7394, -0.1313, 0.8752, -0.01741, 0.8752, -0.1313, 0.7394, -0.1313, 0.8752, 1.131, 0.8752, 1.213, 0.7394, 1.213, 0.8752, 1.131, 0.8752, 1.017, 0.7394, 1.017, 0.8752, -0.01741, 0.8752, 1.017, 0.7394, 1.017, 0.8752, 1.017, 0.8752, 1.131, 0.7394, 1.131, 0.8752, -0.1313, 0.8752, -0.2128, 0.7394, -0.2128, 0.8752, -0.2128, 0.8752, -0.1313, 0.7394, -0.1313, 0.8752, -0.1313, 0.8752, -0.01741, 0.7394, -0.01741, 0.8752, 1.017, 0.8752, -0.01741, 0.7394, -0.01741, 0.8752, 1.017, 0.8752, -0.01741, 0.7394, -0.01741, 0.8752, 1.017, 0.8752, 1.131, 0.7394, 1.131, 0.8752, 1.213, 0.8752, 1.131, 0.7394, 1.131, 0.8752, 1.131, 0.8752, 1.017, 0.7394, 1.017, 0.8752, -0.01741, 0.7394, 1.017, 0.401, 1.017, 0.7394, -0.01741, 0.7394, -0.1313, 0.401, -0.1313, 0.7394, -0.1313, 0.7394, -0.2128, 0.401, -0.2128, 0.7394, 1.017, 0.7394, 1.131, 0.401, 1.131, 0.7394, -0.2128, 0.7394, -0.1313, 0.401, -0.1313, 0.7394, 1.213, 0.7394, 1.131, 0.401, 1.131, 0.7394, -0.1313, 0.7394, -0.01741, 0.401, -0.01741, 0.7394, 1.017, 0.7394, -0.01741, 0.401, -0.01741, 0.7394, 1.017, 0.7394, 1.131, 0.401, 1.131, 0.7394, -0.1313, 0.7394, -0.01741, 0.401, -0.01741, 0.7394, -0.01741, 0.7394, -0.1313, 0.401, -0.1313, 0.7394, 1.131, 0.7394, 1.213, 0.401, 1.213, 0.7394, 1.131, 0.7394, 1.017, 0.401, 1.017, 0.7394, 1.017, 0.7394, -0.01741, 0.401, -0.01741, 0.7394, 1.131, 0.7394, 1.017, 0.401, 1.017, 0.7394, -0.01741, 0.7394, 1.017, 0.401, 1.017, 0.7394, -0.1068, 0.0005671, -0.2033, 1.012, -0.1068, 0.9994, -0.01214, 0.3044, 1.017, 0.401, 1.012, 0.3044, -0.09036, -0.06063, -0.2033, -0.01214, -0.1068, 0.0005671, -0.1106, 0.3044, -0.01741, 0.401, -0.01214, 0.3044, -0.06063, -0.09036, -0.1769, -0.1106, -0.09036, -0.06063, -0.1106, 0.3044, -0.2128, 0.401, -0.1769, 0.3044, -0.06063, -0.09036, -0.01214, -0.2033, -0.1106, -0.1769, -0.1106, 0.3044, -0.01741, 0.401, -0.1313, 0.401, 0.9994, -0.1068, -0.01214, -0.2033, 0.0005671, -0.1068, 1.012, 0.3044, -0.01741, 0.401, -0.01214, 0.3044, 1.061, -0.09036, 1.012, -0.2033, 0.9994, -0.1068, 1.111, 0.3044, 1.017, 0.401, 1.012, 0.3044, 1.09, -0.06063, 1.111, -0.1769, 1.061, -0.09036, 1.177, 0.3044, 1.131, 0.401, 1.111, 0.3044, 1.09, -0.06063, 1.203, -0.01214, 1.177, -0.1106, -0.1106, 0.3044, -0.01741, 0.401, -0.1313, 0.401, 1.107, 0.9994, 1.203, -0.01214, 1.107, 0.0005671, 1.012, 0.3044, -0.01741, 0.401, -0.01214, 0.3044, 1.09, 1.061, 1.203, 1.012, 1.107, 0.9994, 1.111, 0.3044, 1.017, 0.401, 1.012, 0.3044, 1.061, 1.09, 1.177, 1.111, 1.09, 1.061, 1.111, 0.3044, 1.213, 0.401, 1.177, 0.3044, 1.061, 1.09, 1.012, 1.203, 1.111, 1.177, 1.111, 0.3044, 1.017, 0.401, 1.131, 0.401, 0.0005671, 1.107, 1.012, 1.203, 0.9994, 1.107, -0.01214, 0.3044, 1.017, 0.401, 1.012, 0.3044, -0.06063, 1.09, -0.01214, 1.203, 0.0005671, 1.107, -0.1106, 0.3044, -0.01741, 0.401, -0.01214, 0.3044, -0.09036, 1.061, -0.1106, 1.177, -0.06063, 1.09, -0.1769, 0.3044, -0.1313, 0.401, -0.1106, 0.3044, -0.09036, 1.061, -0.2033, 1.012, -0.1769, 1.111, 1.111, 0.3044, 1.017, 0.401, 1.131, 0.401, 1.107, 0.9994, 0.9994, -0.1068, -0.1068, 0.0005671, -0.1313, 0.8752, -0.1313, 0.7394, -0.01741, 0.7394, -0.01741, 0.8752, -0.01741, 0.7394, 1.017, 0.7394, -0.01741, 0.8752, -0.01741, 0.7394, -0.1313, 0.7394, -0.01741, 0.8752, -0.01741, 0.7394, -0.1313, 0.7394, 1.131, 0.8752, 1.131, 0.7394, 1.213, 0.7394, 1.131, 0.8752, 1.131, 0.7394, 1.017, 0.7394, -0.01741, 0.8752, -0.01741, 0.7394, 1.017, 0.7394, 1.017, 0.8752, 1.017, 0.7394, 1.131, 0.7394, -0.1313, 0.8752, -0.1313, 0.7394, -0.2128, 0.7394, -0.2128, 0.8752, -0.2128, 0.7394, -0.1313, 0.7394, -0.1313, 0.8752, -0.1313, 0.7394, -0.01741, 0.7394, 1.017, 0.8752, 1.017, 0.7394, -0.01741, 0.7394, 1.017, 0.8752, 1.017, 0.7394, -0.01741, 0.7394, 1.017, 0.8752, 1.017, 0.7394, 1.131, 0.7394, 1.213, 0.8752, 1.213, 0.7394, 1.131, 0.7394, 1.131, 0.8752, 1.131, 0.7394, 1.017, 0.7394, -0.01741, 0.7394, -0.01741, 0.401, 1.017, 0.401, -0.01741, 0.7394, -0.01741, 0.401, -0.1313, 0.401, -0.1313, 0.7394, -0.1313, 0.401, -0.2128, 0.401, 1.017, 0.7394, 1.017, 0.401, 1.131, 0.401, -0.2128, 0.7394, -0.2128, 0.401, -0.1313, 0.401, 1.213, 0.7394, 1.213, 0.401, 1.131, 0.401, -0.1313, 0.7394, -0.1313, 0.401, -0.01741, 0.401, 1.017, 0.7394, 1.017, 0.401, -0.01741, 0.401, 1.017, 0.7394, 1.017, 0.401, 1.131, 0.401, -0.1313, 0.7394, -0.1313, 0.401, -0.01741, 0.401, -0.01741, 0.7394, -0.01741, 0.401, -0.1313, 0.401, 1.131, 0.7394, 1.131, 0.401, 1.213, 0.401, 1.131, 0.7394, 1.131, 0.401, 1.017, 0.401, 1.017, 0.7394, 1.017, 0.401, -0.01741, 0.401, 1.131, 0.7394, 1.131, 0.401, 1.017, 0.401, -0.01741, 0.7394, -0.01741, 0.401, 1.017, 0.401, -0.1068, 0.0005671, -0.2033, -0.01214, -0.2033, 1.012, -0.01214, 0.3044, -0.01741, 0.401, 1.017, 0.401, -0.09036, -0.06063, -0.1769, -0.1106, -0.2033, -0.01214, -0.1106, 0.3044, -0.1313, 0.401, -0.01741, 0.401, -0.06063, -0.09036, -0.1106, -0.1769, -0.1769, -0.1106, -0.1106, 0.3044, -0.1313, 0.401, -0.2128, 0.401, -0.06063, -0.09036, 0.0005671, -0.1068, -0.01214, -0.2033, -0.1106, 0.3044, -0.01214, 0.3044, -0.01741, 0.401, 0.9994, -0.1068, 1.012, -0.2033, -0.01214, -0.2033, 1.012, 0.3044, 1.017, 0.401, -0.01741, 0.401, 1.061, -0.09036, 1.111, -0.1769, 1.012, -0.2033, 1.111, 0.3044, 1.131, 0.401, 1.017, 0.401, 1.09, -0.06063, 1.177, -0.1106, 1.111, -0.1769, 1.177, 0.3044, 1.213, 0.401, 1.131, 0.401, 1.09, -0.06063, 1.107, 0.0005671, 1.203, -0.01214, -0.1106, 0.3044, -0.01214, 0.3044, -0.01741, 0.401, 1.107, 0.9994, 1.203, 1.012, 1.203, -0.01214, 1.012, 0.3044, 1.017, 0.401, -0.01741, 0.401, 1.09, 1.061, 1.177, 1.111, 1.203, 1.012, 1.111, 0.3044, 1.131, 0.401, 1.017, 0.401, 1.061, 1.09, 1.111, 1.177, 1.177, 1.111, 1.111, 0.3044, 1.131, 0.401, 1.213, 0.401, 1.061, 1.09, 0.9994, 1.107, 1.012, 1.203, 1.111, 0.3044, 1.012, 0.3044, 1.017, 0.401, 0.0005671, 1.107, -0.01214, 1.203, 1.012, 1.203, -0.01214, 0.3044, -0.01741, 0.401, 1.017, 0.401, -0.06063, 1.09, -0.1106, 1.177, -0.01214, 1.203, -0.1106, 0.3044, -0.1313, 0.401, -0.01741, 0.401, -0.09036, 1.061, -0.1769, 1.111, -0.1106, 1.177, -0.1769, 0.3044, -0.2128, 0.401, -0.1313, 0.401, -0.09036, 1.061, -0.1068, 0.9994, -0.2033, 1.012, 1.111, 0.3044, 1.012, 0.3044, 1.017, 0.401, -0.1068, 0.0005671, -0.1068, 0.9994, 0.0005671, 1.107, -0.1068, 0.9994, -0.09036, 1.061, 0.0005671, 1.107, -0.09036, 1.061, -0.06063, 1.09, 0.0005671, 1.107, 0.0005671, 1.107, 0.9994, 1.107, 1.107, 0.9994, 0.9994, 1.107, 1.061, 1.09, 1.107, 0.9994, 1.061, 1.09, 1.09, 1.061, 1.107, 0.9994, 1.107, 0.9994, 1.107, 0.0005671, 0.9994, -0.1068, 1.107, 0.0005671, 1.09, -0.06063, 0.9994, -0.1068, 1.09, -0.06063, 1.061, -0.09036, 0.9994, -0.1068, 0.9994, -0.1068, 0.0005671, -0.1068, -0.1068, 0.0005671, 0.0005671, -0.1068, -0.06063, -0.09036, -0.1068, 0.0005671, -0.06063, -0.09036, -0.09036, -0.06063, -0.1068, 0.0005671, -0.1068, 0.0005671, 0.0005671, 1.107, 1.107, 0.9994])
_ca = me_plane.color_attributes.new('Col', 'BYTE_COLOR', 'CORNER')
_ca.data.foreach_set('color', [0.2232, 0.2232, 0.2232, 1.0, 0.4508, 0.4508, 0.4508, 1.0, 0.2232, 0.2232, 0.2232, 1.0, 0.2232, 0.2232, 0.2232, 1.0, 0.4508, 0.4508, 0.4508, 1.0, 0.2232, 0.2232, 0.2232, 1.0, 0.2232, 0.2232, 0.2232, 1.0, 0.4508, 0.4508, 0.4508, 1.0, 0.2232, 0.2232, 0.2232, 1.0, 0.2232, 0.2232, 0.2232, 1.0, 0.4508, 0.4508, 0.4508, 1.0, 0.2232, 0.2232, 0.2232, 1.0, 0.2232, 0.2232, 0.2232, 1.0, 0.4508, 0.4508, 0.4508, 1.0, 0.2232, 0.2232, 0.2232, 1.0, 0.2232, 0.2232, 0.2232, 1.0, 0.4508, 0.4508, 0.4508, 1.0, 0.2232, 0.2232, 0.2232, 1.0, 0.2232, 0.2232, 0.2232, 1.0, 0.4508, 0.4508, 0.4508, 1.0, 0.2232, 0.2232, 0.2232, 1.0, 0.2232, 0.2232, 0.2232, 1.0, 0.4508, 0.4508, 0.4508, 1.0, 0.2232, 0.2232, 0.2232, 1.0, 0.2232, 0.2232, 0.2232, 1.0, 0.4508, 0.4508, 0.4508, 1.0, 0.2232, 0.2232, 0.2232, 1.0, 0.2232, 0.2232, 0.2232, 1.0, 0.4508, 0.4508, 0.4508, 1.0, 0.2232, 0.2232, 0.2232, 1.0, 0.2232, 0.2232, 0.2232, 1.0, 0.4508, 0.4508, 0.4508, 1.0, 0.2232, 0.2232, 0.2232, 1.0, 0.2232, 0.2232, 0.2232, 1.0, 0.4508, 0.4508, 0.4508, 1.0, 0.2232, 0.2232, 0.2232, 1.0, 0.2232, 0.2232, 0.2232, 1.0, 0.4508, 0.4508, 0.4508, 1.0, 0.2232, 0.2232, 0.2232, 1.0, 0.2232, 0.2232, 0.2232, 1.0, 0.4508, 0.4508, 0.4508, 1.0, 0.2232, 0.2232, 0.2232, 1.0, 0.2232, 0.2232, 0.2232, 1.0, 0.4508, 0.4508, 0.4508, 1.0, 0.2232, 0.2232, 0.2232, 1.0, 0.2232, 0.2232, 0.2232, 1.0, 0.4508, 0.4508, 0.4508, 1.0, 0.2232, 0.2232, 0.2232, 1.0, 0.4508, 0.4508, 0.4508, 1.0, 0.2232, 0.2232, 0.2232, 1.0, 0.4508, 0.4508, 0.4508, 1.0, 0.4508, 0.4508, 0.4508, 1.0, 0.2232, 0.2232, 0.2232, 1.0, 0.4508, 0.4508, 0.4508, 1.0, 0.4508, 0.4508, 0.4508, 1.0, 0.2232, 0.2232, 0.2232, 1.0, 0.4508, 0.4508, 0.4508, 1.0, 0.4508, 0.4508, 0.4508, 1.0, 0.2232, 0.2232, 0.2232, 1.0, 0.4508, 0.4508, 0.4508, 1.0, 0.4508, 0.4508, 0.4508, 1.0, 0.2232, 0.2232, 0.2232, 1.0, 0.4508, 0.4508, 0.4508, 1.0, 0.4508, 0.4508, 0.4508, 1.0, 0.2232, 0.2232, 0.2232, 1.0, 0.4508, 0.4508, 0.4508, 1.0, 0.4508, 0.4508, 0.4508, 1.0, 0.2232, 0.2232, 0.2232, 1.0, 0.4508, 0.4508, 0.4508, 1.0, 0.4508, 0.4508, 0.4508, 1.0, 0.2232, 0.2232, 0.2232, 1.0, 0.4508, 0.4508, 0.4508, 1.0, 0.4508, 0.4508, 0.4508, 1.0, 0.2232, 0.2232, 0.2232, 1.0, 0.4508, 0.4508, 0.4508, 1.0, 0.4508, 0.4508, 0.4508, 1.0, 0.2232, 0.2232, 0.2232, 1.0, 0.4508, 0.4508, 0.4508, 1.0, 0.4508, 0.4508, 0.4508, 1.0, 0.2232, 0.2232, 0.2232, 1.0, 0.4508, 0.4508, 0.4508, 1.0, 0.4508, 0.4508, 0.4508, 1.0, 0.2232, 0.2232, 0.2232, 1.0, 0.4508, 0.4508, 0.4508, 1.0, 0.4508, 0.4508, 0.4508, 1.0, 0.2232, 0.2232, 0.2232, 1.0, 0.4508, 0.4508, 0.4508, 1.0, 0.4508, 0.4508, 0.4508, 1.0, 0.2232, 0.2232, 0.2232, 1.0, 0.4508, 0.4508, 0.4508, 1.0, 0.4508, 0.4508, 0.4508, 1.0, 0.2232, 0.2232, 0.2232, 1.0, 0.4508, 0.4508, 0.4508, 1.0, 0.4508, 0.4508, 0.4508, 1.0, 0.2232, 0.2232, 0.2232, 1.0, 0.4508, 0.4508, 0.4508, 1.0, 0.07819, 0.07819, 0.07819, 1.0, 0.1714, 0.1714, 0.1714, 1.0, 0.07819, 0.07819, 0.07819, 1.0, 0.1714, 0.1714, 0.1714, 1.0, 0.2232, 0.2232, 0.2232, 1.0, 0.1714, 0.1714, 0.1714, 1.0, 0.07819, 0.07819, 0.07819, 1.0, 0.1714, 0.1714, 0.1714, 1.0, 0.07819, 0.07819, 0.07819, 1.0, 0.1714, 0.1714, 0.1714, 1.0, 0.2232, 0.2232, 0.2232, 1.0, 0.1714, 0.1714, 0.1714, 1.0, 0.07819, 0.07819, 0.07819, 1.0, 0.1714, 0.1714, 0.1714, 1.0, 0.07819, 0.07819, 0.07819, 1.0, 0.1714, 0.1714, 0.1714, 1.0, 0.2232, 0.2232, 0.2232, 1.0, 0.1714, 0.1714, 0.1714, 1.0, 0.07819, 0.07819, 0.07819, 1.0, 0.1714, 0.1714, 0.1714, 1.0, 0.1714, 0.1714, 0.1714, 1.0, 0.1714, 0.1714, 0.1714, 1.0, 0.2232, 0.2232, 0.2232, 1.0, 0.2232, 0.2232, 0.2232, 1.0, 0.07819, 0.07819, 0.07819, 1.0, 0.1714, 0.1714, 0.1714, 1.0, 0.07819, 0.07819, 0.07819, 1.0, 0.1714, 0.1714, 0.1714, 1.0, 0.2232, 0.2232, 0.2232, 1.0, 0.1714, 0.1714, 0.1714, 1.0, 0.07819, 0.07819, 0.07819, 1.0, 0.1714, 0.1714, 0.1714, 1.0, 0.07819, 0.07819, 0.07819, 1.0, 0.1714, 0.1714, 0.1714, 1.0, 0.2232, 0.2232, 0.2232, 1.0, 0.1714, 0.1714, 0.1714, 1.0, 0.07819, 0.07819, 0.07819, 1.0, 0.1714, 0.1714, 0.1714, 1.0, 0.07819, 0.07819, 0.07819, 1.0, 0.1714, 0.1714, 0.1714, 1.0, 0.2232, 0.2232, 0.2232, 1.0, 0.1714, 0.1714, 0.1714, 1.0, 0.07819, 0.07819, 0.07819, 1.0, 0.1714, 0.1714, 0.1714, 1.0, 0.1714, 0.1714, 0.1714, 1.0, 0.1714, 0.1714, 0.1714, 1.0, 0.2232, 0.2232, 0.2232, 1.0, 0.2232, 0.2232, 0.2232, 1.0, 0.07819, 0.07819, 0.07819, 1.0, 0.1714, 0.1714, 0.1714, 1.0, 0.07819, 0.07819, 0.07819, 1.0, 0.1714, 0.1714, 0.1714, 1.0, 0.2232, 0.2232, 0.2232, 1.0, 0.1714, 0.1714, 0.1714, 1.0, 0.07819, 0.07819, 0.07819, 1.0, 0.1714, 0.1714, 0.1714, 1.0, 0.07819, 0.07819, 0.07819, 1.0, 0.1714, 0.1714, 0.1714, 1.0, 0.2232, 0.2232, 0.2232, 1.0, 0.1714, 0.1714, 0.1714, 1.0, 0.07819, 0.07819, 0.07819, 1.0, 0.1714, 0.1714, 0.1714, 1.0, 0.07819, 0.07819, 0.07819, 1.0, 0.1714, 0.1714, 0.1714, 1.0, 0.2232, 0.2232, 0.2232, 1.0, 0.1714, 0.1714, 0.1714, 1.0, 0.07819, 0.07819, 0.07819, 1.0, 0.1714, 0.1714, 0.1714, 1.0, 0.1714, 0.1714, 0.1714, 1.0, 0.1714, 0.1714, 0.1714, 1.0, 0.2232, 0.2232, 0.2232, 1.0, 0.2232, 0.2232, 0.2232, 1.0, 0.07819, 0.07819, 0.07819, 1.0, 0.1714, 0.1714, 0.1714, 1.0, 0.07819, 0.07819, 0.07819, 1.0, 0.1714, 0.1714, 0.1714, 1.0, 0.2232, 0.2232, 0.2232, 1.0, 0.1714, 0.1714, 0.1714, 1.0, 0.07819, 0.07819, 0.07819, 1.0, 0.1714, 0.1714, 0.1714, 1.0, 0.07819, 0.07819, 0.07819, 1.0, 0.1714, 0.1714, 0.1714, 1.0, 0.2232, 0.2232, 0.2232, 1.0, 0.1714, 0.1714, 0.1714, 1.0, 0.07819, 0.07819, 0.07819, 1.0, 0.1714, 0.1714, 0.1714, 1.0, 0.07819, 0.07819, 0.07819, 1.0, 0.1714, 0.1714, 0.1714, 1.0, 0.2232, 0.2232, 0.2232, 1.0, 0.1714, 0.1714, 0.1714, 1.0, 0.07819, 0.07819, 0.07819, 1.0, 0.1714, 0.1714, 0.1714, 1.0, 0.1714, 0.1714, 0.1714, 1.0, 0.1714, 0.1714, 0.1714, 1.0, 0.2232, 0.2232, 0.2232, 1.0, 0.2232, 0.2232, 0.2232, 1.0, 0.07819, 0.07819, 0.07819, 1.0, 0.07819, 0.07819, 0.07819, 1.0, 0.07819, 0.07819, 0.07819, 1.0, 0.2232, 0.2232, 0.2232, 1.0, 0.4508, 0.4508, 0.4508, 1.0, 0.4508, 0.4508, 0.4508, 1.0, 0.2232, 0.2232, 0.2232, 1.0, 0.4508, 0.4508, 0.4508, 1.0, 0.4508, 0.4508, 0.4508, 1.0, 0.2232, 0.2232, 0.2232, 1.0, 0.4508, 0.4508, 0.4508, 1.0, 0.4508, 0.4508, 0.4508, 1.0, 0.2232, 0.2232, 0.2232, 1.0, 0.4508, 0.4508, 0.4508, 1.0, 0.4508, 0.4508, 0.4508, 1.0, 0.2232, 0.2232, 0.2232, 1.0, 0.4508, 0.4508, 0.4508, 1.0, 0.4508, 0.4508, 0.4508, 1.0, 0.2232, 0.2232, 0.2232, 1.0, 0.4508, 0.4508, 0.4508, 1.0, 0.4508, 0.4508, 0.4508, 1.0, 0.2232, 0.2232, 0.2232, 1.0, 0.4508, 0.4508, 0.4508, 1.0, 0.4508, 0.4508, 0.4508, 1.0, 0.2232, 0.2232, 0.2232, 1.0, 0.4508, 0.4508, 0.4508, 1.0, 0.4508, 0.4508, 0.4508, 1.0, 0.2232, 0.2232, 0.2232, 1.0, 0.4508, 0.4508, 0.4508, 1.0, 0.4508, 0.4508, 0.4508, 1.0, 0.2232, 0.2232, 0.2232, 1.0, 0.4508, 0.4508, 0.4508, 1.0, 0.4508, 0.4508, 0.4508, 1.0, 0.2232, 0.2232, 0.2232, 1.0, 0.4508, 0.4508, 0.4508, 1.0, 0.4508, 0.4508, 0.4508, 1.0, 0.2232, 0.2232, 0.2232, 1.0, 0.4508, 0.4508, 0.4508, 1.0, 0.4508, 0.4508, 0.4508, 1.0, 0.2232, 0.2232, 0.2232, 1.0, 0.4508, 0.4508, 0.4508, 1.0, 0.4508, 0.4508, 0.4508, 1.0, 0.2232, 0.2232, 0.2232, 1.0, 0.4508, 0.4508, 0.4508, 1.0, 0.4508, 0.4508, 0.4508, 1.0, 0.2232, 0.2232, 0.2232, 1.0, 0.4508, 0.4508, 0.4508, 1.0, 0.4508, 0.4508, 0.4508, 1.0, 0.2232, 0.2232, 0.2232, 1.0, 0.4508, 0.4508, 0.4508, 1.0, 0.4508, 0.4508, 0.4508, 1.0, 0.4508, 0.4508, 0.4508, 1.0, 0.2232, 0.2232, 0.2232, 1.0, 0.2232, 0.2232, 0.2232, 1.0, 0.4508, 0.4508, 0.4508, 1.0, 0.2232, 0.2232, 0.2232, 1.0, 0.2232, 0.2232, 0.2232, 1.0, 0.4508, 0.4508, 0.4508, 1.0, 0.2232, 0.2232, 0.2232, 1.0, 0.2232, 0.2232, 0.2232, 1.0, 0.4508, 0.4508, 0.4508, 1.0, 0.2232, 0.2232, 0.2232, 1.0, 0.2232, 0.2232, 0.2232, 1.0, 0.4508, 0.4508, 0.4508, 1.0, 0.2232, 0.2232, 0.2232, 1.0, 0.2232, 0.2232, 0.2232, 1.0, 0.4508, 0.4508, 0.4508, 1.0, 0.2232, 0.2232, 0.2232, 1.0, 0.2232, 0.2232, 0.2232, 1.0, 0.4508, 0.4508, 0.4508, 1.0, 0.2232, 0.2232, 0.2232, 1.0, 0.2232, 0.2232, 0.2232, 1.0, 0.4508, 0.4508, 0.4508, 1.0, 0.2232, 0.2232, 0.2232, 1.0, 0.2232, 0.2232, 0.2232, 1.0, 0.4508, 0.4508, 0.4508, 1.0, 0.2232, 0.2232, 0.2232, 1.0, 0.2232, 0.2232, 0.2232, 1.0, 0.4508, 0.4508, 0.4508, 1.0, 0.2232, 0.2232, 0.2232, 1.0, 0.2232, 0.2232, 0.2232, 1.0, 0.4508, 0.4508, 0.4508, 1.0, 0.2232, 0.2232, 0.2232, 1.0, 0.2232, 0.2232, 0.2232, 1.0, 0.4508, 0.4508, 0.4508, 1.0, 0.2232, 0.2232, 0.2232, 1.0, 0.2232, 0.2232, 0.2232, 1.0, 0.4508, 0.4508, 0.4508, 1.0, 0.2232, 0.2232, 0.2232, 1.0, 0.2232, 0.2232, 0.2232, 1.0, 0.4508, 0.4508, 0.4508, 1.0, 0.2232, 0.2232, 0.2232, 1.0, 0.2232, 0.2232, 0.2232, 1.0, 0.4508, 0.4508, 0.4508, 1.0, 0.2232, 0.2232, 0.2232, 1.0, 0.2232, 0.2232, 0.2232, 1.0, 0.4508, 0.4508, 0.4508, 1.0, 0.2232, 0.2232, 0.2232, 1.0, 0.2232, 0.2232, 0.2232, 1.0, 0.07819, 0.07819, 0.07819, 1.0, 0.1714, 0.1714, 0.1714, 1.0, 0.1714, 0.1714, 0.1714, 1.0, 0.1714, 0.1714, 0.1714, 1.0, 0.2232, 0.2232, 0.2232, 1.0, 0.2232, 0.2232, 0.2232, 1.0, 0.07819, 0.07819, 0.07819, 1.0, 0.1714, 0.1714, 0.1714, 1.0, 0.1714, 0.1714, 0.1714, 1.0, 0.1714, 0.1714, 0.1714, 1.0, 0.2232, 0.2232, 0.2232, 1.0, 0.2232, 0.2232, 0.2232, 1.0, 0.07819, 0.07819, 0.07819, 1.0, 0.1714, 0.1714, 0.1714, 1.0, 0.1714, 0.1714, 0.1714, 1.0, 0.1714, 0.1714, 0.1714, 1.0, 0.2232, 0.2232, 0.2232, 1.0, 0.2232, 0.2232, 0.2232, 1.0, 0.07819, 0.07819, 0.07819, 1.0, 0.07819, 0.07819, 0.07819, 1.0, 0.1714, 0.1714, 0.1714, 1.0, 0.1714, 0.1714, 0.1714, 1.0, 0.1714, 0.1714, 0.1714, 1.0, 0.2232, 0.2232, 0.2232, 1.0, 0.07819, 0.07819, 0.07819, 1.0, 0.1714, 0.1714, 0.1714, 1.0, 0.1714, 0.1714, 0.1714, 1.0, 0.1714, 0.1714, 0.1714, 1.0, 0.2232, 0.2232, 0.2232, 1.0, 0.2232, 0.2232, 0.2232, 1.0, 0.07819, 0.07819, 0.07819, 1.0, 0.1714, 0.1714, 0.1714, 1.0, 0.1714, 0.1714, 0.1714, 1.0, 0.1714, 0.1714, 0.1714, 1.0, 0.2232, 0.2232, 0.2232, 1.0, 0.2232, 0.2232, 0.2232, 1.0, 0.07819, 0.07819, 0.07819, 1.0, 0.1714, 0.1714, 0.1714, 1.0, 0.1714, 0.1714, 0.1714, 1.0, 0.1714, 0.1714, 0.1714, 1.0, 0.2232, 0.2232, 0.2232, 1.0, 0.2232, 0.2232, 0.2232, 1.0, 0.07819, 0.07819, 0.07819, 1.0, 0.07819, 0.07819, 0.07819, 1.0, 0.1714, 0.1714, 0.1714, 1.0, 0.1714, 0.1714, 0.1714, 1.0, 0.1714, 0.1714, 0.1714, 1.0, 0.2232, 0.2232, 0.2232, 1.0, 0.07819, 0.07819, 0.07819, 1.0, 0.1714, 0.1714, 0.1714, 1.0, 0.1714, 0.1714, 0.1714, 1.0, 0.1714, 0.1714, 0.1714, 1.0, 0.2232, 0.2232, 0.2232, 1.0, 0.2232, 0.2232, 0.2232, 1.0, 0.07819, 0.07819, 0.07819, 1.0, 0.1714, 0.1714, 0.1714, 1.0, 0.1714, 0.1714, 0.1714, 1.0, 0.1714, 0.1714, 0.1714, 1.0, 0.2232, 0.2232, 0.2232, 1.0, 0.2232, 0.2232, 0.2232, 1.0, 0.07819, 0.07819, 0.07819, 1.0, 0.1714, 0.1714, 0.1714, 1.0, 0.1714, 0.1714, 0.1714, 1.0, 0.1714, 0.1714, 0.1714, 1.0, 0.2232, 0.2232, 0.2232, 1.0, 0.2232, 0.2232, 0.2232, 1.0, 0.07819, 0.07819, 0.07819, 1.0, 0.07819, 0.07819, 0.07819, 1.0, 0.1714, 0.1714, 0.1714, 1.0, 0.1714, 0.1714, 0.1714, 1.0, 0.1714, 0.1714, 0.1714, 1.0, 0.2232, 0.2232, 0.2232, 1.0, 0.07819, 0.07819, 0.07819, 1.0, 0.1714, 0.1714, 0.1714, 1.0, 0.1714, 0.1714, 0.1714, 1.0, 0.1714, 0.1714, 0.1714, 1.0, 0.2232, 0.2232, 0.2232, 1.0, 0.2232, 0.2232, 0.2232, 1.0, 0.07819, 0.07819, 0.07819, 1.0, 0.1714, 0.1714, 0.1714, 1.0, 0.1714, 0.1714, 0.1714, 1.0, 0.1714, 0.1714, 0.1714, 1.0, 0.2232, 0.2232, 0.2232, 1.0, 0.2232, 0.2232, 0.2232, 1.0, 0.07819, 0.07819, 0.07819, 1.0, 0.1714, 0.1714, 0.1714, 1.0, 0.1714, 0.1714, 0.1714, 1.0, 0.1714, 0.1714, 0.1714, 1.0, 0.2232, 0.2232, 0.2232, 1.0, 0.2232, 0.2232, 0.2232, 1.0, 0.07819, 0.07819, 0.07819, 1.0, 0.07819, 0.07819, 0.07819, 1.0, 0.1714, 0.1714, 0.1714, 1.0, 0.1714, 0.1714, 0.1714, 1.0, 0.1714, 0.1714, 0.1714, 1.0, 0.2232, 0.2232, 0.2232, 1.0, 0.07819, 0.07819, 0.07819, 1.0, 0.07819, 0.07819, 0.07819, 1.0, 0.07819, 0.07819, 0.07819, 1.0, 0.07819, 0.07819, 0.07819, 1.0, 0.07819, 0.07819, 0.07819, 1.0, 0.07819, 0.07819, 0.07819, 1.0, 0.07819, 0.07819, 0.07819, 1.0, 0.07819, 0.07819, 0.07819, 1.0, 0.07819, 0.07819, 0.07819, 1.0, 0.07819, 0.07819, 0.07819, 1.0, 0.07819, 0.07819, 0.07819, 1.0, 0.07819, 0.07819, 0.07819, 1.0, 0.07819, 0.07819, 0.07819, 1.0, 0.07819, 0.07819, 0.07819, 1.0, 0.07819, 0.07819, 0.07819, 1.0, 0.07819, 0.07819, 0.07819, 1.0, 0.07819, 0.07819, 0.07819, 1.0, 0.07819, 0.07819, 0.07819, 1.0, 0.07819, 0.07819, 0.07819, 1.0, 0.07819, 0.07819, 0.07819, 1.0, 0.07819, 0.07819, 0.07819, 1.0, 0.07819, 0.07819, 0.07819, 1.0, 0.07819, 0.07819, 0.07819, 1.0, 0.07819, 0.07819, 0.07819, 1.0, 0.07819, 0.07819, 0.07819, 1.0, 0.07819, 0.07819, 0.07819, 1.0, 0.07819, 0.07819, 0.07819, 1.0, 0.07819, 0.07819, 0.07819, 1.0, 0.07819, 0.07819, 0.07819, 1.0, 0.07819, 0.07819, 0.07819, 1.0, 0.07819, 0.07819, 0.07819, 1.0, 0.07819, 0.07819, 0.07819, 1.0, 0.07819, 0.07819, 0.07819, 1.0, 0.07819, 0.07819, 0.07819, 1.0, 0.07819, 0.07819, 0.07819, 1.0, 0.07819, 0.07819, 0.07819, 1.0, 0.07819, 0.07819, 0.07819, 1.0, 0.07819, 0.07819, 0.07819, 1.0, 0.07819, 0.07819, 0.07819, 1.0])
me_plane.materials.append(mat_m5whiteflower_v)
me_plane.use_remesh_preserve_volume = False
me_plane.use_remesh_preserve_attributes = False
me_plane.use_mirror_vertex_groups = False
me_plane.use_paint_bone_selection = False
me_plane.use_paint_mask_vertex = True
me_plane.update()

# ---- objects
ob_plane_002 = bpy.data.objects.new('Plane.002', me_plane_002)
ob_plane_001 = bpy.data.objects.new('Plane.001', me_plane_001)
ob_plane = bpy.data.objects.new('Plane', me_plane)

# ---- transforms, parenting, visibility, modifiers, constraints
ob_plane_002.location = (0.0, 0.0, 0.0)
ob_plane_002.lineart.crease_threshold = 0.0
ob_plane_001.location = (0.0, 0.0, 0.0)
ob_plane_001.lineart.crease_threshold = 0.0
ob_plane.location = (0.0, 0.0, 0.0)
ob_plane.lineart.crease_threshold = 0.0

# ---- collection membership
col_collection_1.objects.link(ob_plane_002)
col_collection_1.objects.link(ob_plane_001)
col_collection_1.objects.link(ob_plane)

# ---- scene / render settings (as saved in the file)
scene.frame_start = 1; scene.frame_end = 250; scene.frame_set(1)
scene.render.engine = 'BLENDER_EEVEE_NEXT'
scene.render.resolution_percentage = 50
scene.render.dither_intensity = 0.0
scene.cycles.use_denoising = False
scene.cycles.samples = 128
scene.cycles.sampling_pattern = 'TABULATED_SOBOL'
scene.cycles.use_adaptive_sampling = False
scene.cycles.use_light_tree = False
scene.view_settings.view_transform = 'Standard'
bpy.context.view_layer.update()

# ---- added for rendering (the .blend has no active camera and no usable light): camera, sun
cam_auto = bpy.data.cameras.new('AutoCamera')
cam_auto.lens = 50.0
cam_auto.sensor_width = 36.0
cam_auto.clip_end = 1000.0
ob_auto_camera = bpy.data.objects.new('AutoCamera', cam_auto)
scene.collection.objects.link(ob_auto_camera)
ob_auto_camera.location = (5.54687, -6.65624, 3.81243)
ob_auto_camera.rotation_euler = (1.09748, -7.21219e-08, 0.694738)
scene.camera = ob_auto_camera
light_auto_sun = bpy.data.lights.new('AutoSun', 'SUN')
light_auto_sun.energy = 3.0
light_auto_sun.angle = 0.0523599
ob_auto_sun = bpy.data.objects.new('AutoSun', light_auto_sun)
scene.collection.objects.link(ob_auto_sun)
ob_auto_sun.rotation_euler = (0.872665, 0.174533, 0.523599)
bpy.context.view_layer.update()
